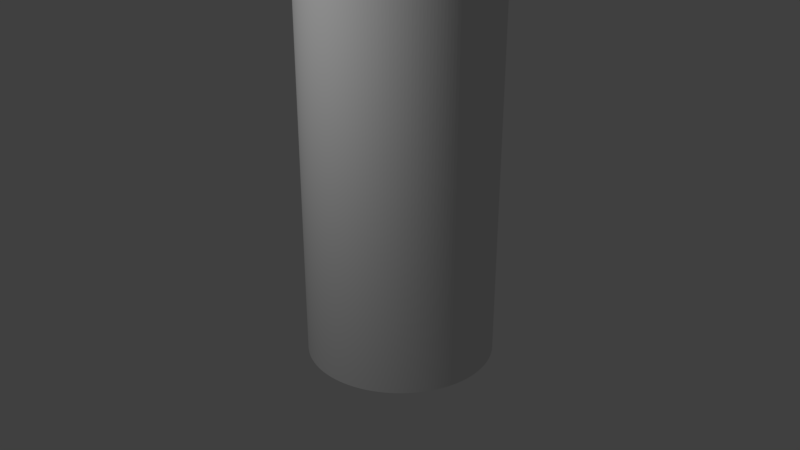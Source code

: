 # Source: Barrier.blend  (saved by Blender 2.77.0; exported with 4.5.12 LTS)
import bpy
from mathutils import Matrix  # noqa: F401  (used for matrix-valued properties, if any)

bpy.ops.wm.read_factory_settings(use_empty=True)
scene = bpy.context.scene
scene.name = 'Scene'

# ---- collections
col_collection_1 = bpy.data.collections.new('Collection 1'); scene.collection.children.link(col_collection_1)

# ---- materials (node trees are filled in below, after node groups)
mat_material_006 = bpy.data.materials.new('Material.006')
mat_material_006.alpha_threshold = 0.0
mat_material_006.use_transparent_shadow = False
mat_material_006.preview_render_type = 'FLAT'
mat_material_006.roughness = 0.5
mat_material_006.specular_intensity = 0.0

# ---- material node trees

# ---- world
world_world = bpy.data.worlds.new('World'); scene.world = world_world
world_world.color = (0.05088, 0.05088, 0.05088)
world_world.use_sun_shadow = False
world_world.sun_shadow_jitter_overblur = 0.0
world_world.cycles.sampling_method = 'MANUAL'

# ---- cameras
cam_camera_001 = bpy.data.cameras.new('Camera.001')
cam_camera_001.clip_end = 100.0
cam_camera_001.lens = 35.0
cam_camera_001.sensor_width = 32.0
cam_camera_001.sensor_height = 18.0
cam_camera_001.display_size = 2.0
cam_camera_001.dof.focus_distance = 0.0
cam_camera_001.dof.aperture_fstop = 128.0
cam_camera_001.dof.aperture_blades = 6

# ---- lights
light_point = bpy.data.lights.new('Point', 'POINT')
light_point.transmission_factor = 0.0
light_point.energy = 100.0
light_point.shadow_buffer_clip_start = 0.5
light_point.shadow_soft_size = 0.1
light_point.shadow_maximum_resolution = 0.006
light_point.use_absolute_resolution = True

# ---- meshes
me_cylinder_002 = bpy.data.meshes.new('Cylinder.002')
me_cylinder_002.from_pydata([(0.0, 1.0, -1.0), (0.0, 1.0, 1.0), (0.03141, 0.9995, 1.0), (0.03141, 0.9995, -1.0), (0.9603, 0.279, -1.0), (0.9686, 0.2487, -1.0), (0.9759, 0.2181, -1.0), (0.9823, 0.1874, -1.0), (0.9877, 0.1564, -1.0), (0.9921, 0.1253, -1.0), (0.9956, 0.09411, -1.0), (0.998, 0.06279, -1.0), (0.9995, 0.03141, -1.0), (1.0, -5.364e-07, -1.0), (0.9995, -0.03141, -1.0), (0.998, -0.06279, -1.0), (0.9956, -0.09411, -1.0), (0.9921, -0.1253, -1.0), (0.9877, -0.1564, -1.0), (0.9823, -0.1874, -1.0), (0.9759, -0.2181, -1.0), (0.9686, -0.2487, -1.0), (0.9603, -0.279, -1.0), (0.9511, -0.309, -1.0), (0.9409, -0.3387, -1.0), (0.9298, -0.3681, -1.0), (0.9178, -0.3971, -1.0), (0.9048, -0.4258, -1.0), (0.891, -0.454, -1.0), (0.8763, -0.4818, -1.0), (0.8607, -0.509, -1.0), (0.8443, -0.5358, -1.0), (0.8271, -0.5621, -1.0), (0.809, -0.5878, -1.0), (0.7902, -0.6129, -1.0), (0.7705, -0.6374, -1.0), (0.7501, -0.6613, -1.0), (0.729, -0.6845, -1.0), (0.7071, -0.7071, -1.0), (0.6845, -0.729, -1.0), (0.6613, -0.7501, -1.0), (0.6374, -0.7705, -1.0), (0.6129, -0.7902, -1.0), (0.5878, -0.809, -1.0), (0.5621, -0.8271, -1.0), (0.5358, -0.8443, -1.0), (0.509, -0.8607, -1.0), (0.4818, -0.8763, -1.0), (0.454, -0.891, -1.0), (0.4258, -0.9048, -1.0), (0.3971, -0.9178, -1.0), (0.3681, -0.9298, -1.0), (0.3387, -0.9409, -1.0), (0.309, -0.9511, -1.0), (0.279, -0.9603, -1.0), (0.2487, -0.9686, -1.0), (0.2181, -0.9759, -1.0), (0.1874, -0.9823, -1.0), (0.1564, -0.9877, -1.0), (0.1253, -0.9921, -1.0), (0.09411, -0.9956, -1.0), (0.06279, -0.998, -1.0), (0.03141, -0.9995, -1.0), (-1.073e-06, -1.0, -1.0), (-0.03141, -0.9995, -1.0), (-0.06279, -0.998, -1.0), (-0.09411, -0.9956, -1.0), (-0.1253, -0.9921, -1.0), (-0.1564, -0.9877, -1.0), (-0.1874, -0.9823, -1.0), (-0.2181, -0.9759, -1.0), (-0.2487, -0.9686, -1.0), (-0.279, -0.9603, -1.0), (-0.309, -0.9511, -1.0), (-0.3387, -0.9409, -1.0), (-0.3681, -0.9298, -1.0), (-0.3971, -0.9178, -1.0), (-0.4258, -0.9048, -1.0), (-0.454, -0.891, -1.0), (-0.4818, -0.8763, -1.0), (-0.509, -0.8607, -1.0), (-0.5358, -0.8443, -1.0), (-0.5621, -0.8271, -1.0), (-0.5878, -0.809, -1.0), (-0.6129, -0.7902, -1.0), (-0.6374, -0.7705, -1.0), (-0.6613, -0.7501, -1.0), (-0.6845, -0.729, -1.0), (-0.7071, -0.7071, -1.0), (-0.729, -0.6845, -1.0), (-0.7501, -0.6613, -1.0), (-0.7705, -0.6374, -1.0), (-0.7902, -0.6129, -1.0), (-0.809, -0.5878, -1.0), (-0.8271, -0.5621, -1.0), (-0.8443, -0.5358, -1.0), (-0.8607, -0.509, -1.0), (-0.8763, -0.4818, -1.0), (-0.891, -0.454, -1.0), (-0.9048, -0.4258, -1.0), (-0.9178, -0.3971, -1.0), (-0.9298, -0.3681, -1.0), (-0.9409, -0.3387, -1.0), (-0.9511, -0.309, -1.0), (-0.9603, -0.279, -1.0), (-0.9686, -0.2487, -1.0), (-0.9759, -0.2181, -1.0), (-0.9823, -0.1874, -1.0), (-0.9877, -0.1564, -1.0), (-0.9921, -0.1253, -1.0), (-0.9956, -0.09411, -1.0), (-0.998, -0.06279, -1.0), (-0.9995, -0.03141, -1.0), (-1.0, 1.49e-06, -1.0), (-0.8942, 1.371e-06, -1.0), (-0.8937, -0.02809, -1.0), (-0.8924, -0.05615, -1.0), (-0.8902, -0.08415, -1.0), (-0.8871, -0.1121, -1.0), (-0.8832, -0.1399, -1.0), (-0.8783, -0.1676, -1.0), (-0.8727, -0.1951, -1.0), (-0.8661, -0.2224, -1.0), (-0.8587, -0.2495, -1.0), (-0.8504, -0.2763, -1.0), (-0.8413, -0.3029, -1.0), (-0.8314, -0.3292, -1.0), (-0.8206, -0.3551, -1.0), (-0.8091, -0.3807, -1.0), (-0.7967, -0.406, -1.0), (-0.7836, -0.4308, -1.0), (-0.7697, -0.4552, -1.0), (-0.755, -0.4791, -1.0), (-0.7396, -0.5026, -1.0), (-0.7234, -0.5256, -1.0), (-0.7065, -0.5481, -1.0), (-0.689, -0.57, -1.0), (-0.6707, -0.5913, -1.0), (-0.6518, -0.6121, -1.0), (-0.6323, -0.6323, -1.0), (-0.6121, -0.6518, -1.0), (-0.5913, -0.6707, -1.0), (-0.57, -0.689, -1.0), (-0.5481, -0.7065, -1.0), (-0.5256, -0.7234, -1.0), (-0.5026, -0.7396, -1.0), (-0.4791, -0.755, -1.0), (-0.4552, -0.7697, -1.0), (-0.4308, -0.7836, -1.0), (-0.406, -0.7967, -1.0), (-0.3807, -0.8091, -1.0), (-0.3551, -0.8206, -1.0), (-0.3292, -0.8314, -1.0), (-0.3029, -0.8413, -1.0), (-0.2763, -0.8504, -1.0), (-0.2495, -0.8587, -1.0), (-0.2224, -0.8661, -1.0), (-0.1951, -0.8727, -1.0), (-0.1676, -0.8783, -1.0), (-0.1399, -0.8832, -1.0), (-0.1121, -0.8871, -1.0), (-0.08415, -0.8902, -1.0), (-0.05615, -0.8924, -1.0), (-0.02809, -0.8937, -1.0), (-8.345e-07, -0.8942, -1.0), (0.02809, -0.8937, -1.0), (0.05615, -0.8924, -1.0), (0.08415, -0.8902, -1.0), (0.1121, -0.8871, -1.0), (0.1399, -0.8832, -1.0), (0.1676, -0.8783, -1.0), (0.1951, -0.8727, -1.0), (0.2224, -0.8661, -1.0), (0.2495, -0.8587, -1.0), (0.2763, -0.8504, -1.0), (0.3029, -0.8413, -1.0), (0.3292, -0.8314, -1.0), (0.3551, -0.8206, -1.0), (0.3807, -0.8091, -1.0), (0.406, -0.7967, -1.0), (0.4308, -0.7836, -1.0), (0.4552, -0.7697, -1.0), (0.4791, -0.755, -1.0), (0.5026, -0.7396, -1.0), (0.5256, -0.7234, -1.0), (0.5481, -0.7065, -1.0), (0.57, -0.689, -1.0), (0.5913, -0.6707, -1.0), (0.6121, -0.6518, -1.0), (0.6323, -0.6323, -1.0), (0.6518, -0.6121, -1.0), (0.6707, -0.5913, -1.0), (0.689, -0.57, -1.0), (0.7065, -0.5481, -1.0), (0.7234, -0.5256, -1.0), (0.7396, -0.5026, -1.0), (0.755, -0.4791, -1.0), (0.7697, -0.4552, -1.0), (0.7836, -0.4308, -1.0), (0.7967, -0.406, -1.0), (0.8091, -0.3807, -1.0), (0.8206, -0.3551, -1.0), (0.8314, -0.3292, -1.0), (0.8413, -0.3029, -1.0), (0.8504, -0.2763, -1.0), (0.8587, -0.2495, -1.0), (0.8661, -0.2224, -1.0), (0.8727, -0.1951, -1.0), (0.8783, -0.1676, -1.0), (0.8832, -0.1399, -1.0), (0.8871, -0.1121, -1.0), (0.8902, -0.08415, -1.0), (0.8924, -0.05615, -1.0), (0.8937, -0.02809, -1.0), (0.8942, -4.768e-07, -1.0), (0.06279, 0.998, -1.0), (0.09411, 0.9956, -1.0), (0.1253, 0.9921, -1.0), (0.1564, 0.9877, -1.0), (0.1874, 0.9823, -1.0), (0.2181, 0.9759, -1.0), (0.2487, 0.9686, -1.0), (0.279, 0.9603, -1.0), (0.309, 0.9511, -1.0), (0.3387, 0.9409, -1.0), (0.3681, 0.9298, -1.0), (0.3971, 0.9178, -1.0), (0.4258, 0.9048, -1.0), (0.454, 0.891, -1.0), (0.4818, 0.8763, -1.0), (0.509, 0.8607, -1.0), (0.5358, 0.8443, -1.0), (0.5621, 0.8271, -1.0), (0.5878, 0.809, -1.0), (0.6129, 0.7902, -1.0), (0.6374, 0.7705, -1.0), (0.6613, 0.7501, -1.0), (0.6845, 0.729, -1.0), (0.7071, 0.7071, -1.0), (0.729, 0.6845, -1.0), (0.7501, 0.6613, -1.0), (0.7705, 0.6374, -1.0), (0.7902, 0.6129, -1.0), (0.809, 0.5878, -1.0), (0.8271, 0.5621, -1.0), (0.8443, 0.5358, -1.0), (0.8607, 0.509, -1.0), (0.8763, 0.4818, -1.0), (0.891, 0.454, -1.0), (0.9048, 0.4258, -1.0), (0.9178, 0.3971, -1.0), (0.9298, 0.3681, -1.0), (0.9409, 0.3387, -1.0), (0.9511, 0.309, -1.0), (0.8937, 0.02809, -1.0), (0.8924, 0.05615, -1.0), (0.8902, 0.08415, -1.0), (0.8871, 0.1121, -1.0), (0.8832, 0.1399, -1.0), (0.8783, 0.1676, -1.0), (0.8727, 0.1951, -1.0), (0.8661, 0.2224, -1.0), (0.8587, 0.2495, -1.0), (0.8504, 0.2763, -1.0), (0.8413, 0.3029, -1.0), (0.8314, 0.3292, -1.0), (0.8206, 0.3551, -1.0), (0.8091, 0.3807, -1.0), (0.7967, 0.406, -1.0), (0.7836, 0.4308, -1.0), (0.7697, 0.4552, -1.0), (0.755, 0.4791, -1.0), (0.7396, 0.5026, -1.0), (0.7234, 0.5256, -1.0), (0.7065, 0.5481, -1.0), (0.689, 0.57, -1.0), (0.6707, 0.5913, -1.0), (0.6518, 0.6121, -1.0), (0.6323, 0.6323, -1.0), (0.6121, 0.6518, -1.0), (0.5913, 0.6707, -1.0), (0.57, 0.689, -1.0), (0.5481, 0.7065, -1.0), (0.5256, 0.7234, -1.0), (0.5026, 0.7396, -1.0), (0.4791, 0.755, -1.0), (0.4552, 0.7697, -1.0), (0.4308, 0.7836, -1.0), (0.406, 0.7967, -1.0), (0.3807, 0.8091, -1.0), (0.3551, 0.8206, -1.0), (0.3292, 0.8314, -1.0), (0.3029, 0.8413, -1.0), (0.2763, 0.8504, -1.0), (0.2495, 0.8587, -1.0), (0.2224, 0.8661, -1.0), (0.1951, 0.8727, -1.0), (0.1676, 0.8783, -1.0), (0.1399, 0.8832, -1.0), (0.1121, 0.8871, -1.0), (0.08415, 0.8902, -1.0), (0.05615, 0.8924, -1.0), (0.02809, 0.8937, -1.0), (1.192e-07, 0.8942, -1.0), (-0.02809, 0.8937, -1.0), (-0.05614, 0.8924, -1.0), (-0.08415, 0.8902, -1.0), (-0.1121, 0.8871, -1.0), (-0.1399, 0.8832, -1.0), (-0.1676, 0.8783, -1.0), (-0.1951, 0.8727, -1.0), (-0.2224, 0.8661, -1.0), (-0.2495, 0.8587, -1.0), (-0.2763, 0.8504, -1.0), (-0.3029, 0.8413, -1.0), (-0.3292, 0.8314, -1.0), (-0.3551, 0.8206, -1.0), (-0.3807, 0.8091, -1.0), (-0.406, 0.7967, -1.0), (-0.4308, 0.7836, -1.0), (-0.4552, 0.7697, -1.0), (-0.4791, 0.755, -1.0), (-0.5026, 0.7396, -1.0), (-0.5256, 0.7234, -1.0), (-0.5481, 0.7065, -1.0), (-0.57, 0.689, -1.0), (-0.5913, 0.6707, -1.0), (-0.6121, 0.6518, -1.0), (-0.6323, 0.6323, -1.0), (-0.6518, 0.6121, -1.0), (-0.6707, 0.5913, -1.0), (-0.689, 0.57, -1.0), (-0.7065, 0.5481, -1.0), (-0.7234, 0.5256, -1.0), (-0.7396, 0.5026, -1.0), (-0.755, 0.4791, -1.0), (-0.7697, 0.4552, -1.0), (-0.7836, 0.4308, -1.0), (-0.7967, 0.406, -1.0), (-0.8091, 0.3807, -1.0), (-0.8206, 0.3551, -1.0), (-0.8314, 0.3292, -1.0), (-0.8413, 0.3029, -1.0), (-0.8504, 0.2763, -1.0), (-0.8587, 0.2495, -1.0), (-0.8661, 0.2224, -1.0), (-0.8727, 0.1951, -1.0), (-0.8783, 0.1676, -1.0), (-0.8832, 0.1399, -1.0), (-0.8871, 0.1121, -1.0), (-0.8902, 0.08415, -1.0), (-0.8924, 0.05615, -1.0), (-0.8937, 0.02809, -1.0), (-0.9995, 0.03141, -1.0), (-0.998, 0.06279, -1.0), (-0.9956, 0.09411, -1.0), (-0.9921, 0.1253, -1.0), (-0.9877, 0.1564, -1.0), (-0.9823, 0.1874, -1.0), (-0.9759, 0.2181, -1.0), (-0.9686, 0.2487, -1.0), (-0.9603, 0.279, -1.0), (-0.9511, 0.309, -1.0), (-0.9409, 0.3387, -1.0), (-0.9298, 0.3681, -1.0), (-0.9178, 0.3971, -1.0), (-0.9048, 0.4258, -1.0), (-0.891, 0.454, -1.0), (-0.8763, 0.4818, -1.0), (-0.8607, 0.509, -1.0), (-0.8443, 0.5358, -1.0), (-0.8271, 0.5621, -1.0), (-0.809, 0.5878, -1.0), (-0.7902, 0.6129, -1.0), (-0.7705, 0.6374, -1.0), (-0.7501, 0.6613, -1.0), (-0.729, 0.6845, -1.0), (-0.7071, 0.7071, -1.0), (-0.6845, 0.729, -1.0), (-0.6613, 0.7501, -1.0), (-0.6374, 0.7705, -1.0), (-0.6129, 0.7902, -1.0), (-0.5878, 0.809, -1.0), (-0.5621, 0.8271, -1.0), (-0.5358, 0.8443, -1.0), (-0.509, 0.8607, -1.0), (-0.4818, 0.8763, -1.0), (-0.454, 0.891, -1.0), (-0.4258, 0.9048, -1.0), (-0.3971, 0.9178, -1.0), (-0.3681, 0.9298, -1.0), (-0.3387, 0.9409, -1.0), (-0.309, 0.9511, -1.0), (-0.279, 0.9603, -1.0), (-0.2487, 0.9686, -1.0), (-0.2181, 0.9759, -1.0), (-0.1874, 0.9823, -1.0), (-0.1564, 0.9877, -1.0), (-0.1253, 0.9921, -1.0), (-0.09411, 0.9956, -1.0), (-0.06279, 0.998, -1.0), (-0.03141, 0.9995, -1.0), (-0.03141, 0.9995, 1.0), (-0.06279, 0.998, 1.0), (-0.09411, 0.9956, 1.0), (-0.1253, 0.9921, 1.0), (-0.1564, 0.9877, 1.0), (-0.1874, 0.9823, 1.0), (-0.2181, 0.9759, 1.0), (-0.2487, 0.9686, 1.0), (-0.279, 0.9603, 1.0), (-0.309, 0.9511, 1.0), (-0.3387, 0.9409, 1.0), (-0.3681, 0.9298, 1.0), (-0.3971, 0.9178, 1.0), (-0.4258, 0.9048, 1.0), (-0.454, 0.891, 1.0), (-0.4818, 0.8763, 1.0), (-0.509, 0.8607, 1.0), (-0.5358, 0.8443, 1.0), (-0.5621, 0.8271, 1.0), (-0.5878, 0.809, 1.0), (-0.6129, 0.7902, 1.0), (-0.6374, 0.7705, 1.0), (-0.6613, 0.7501, 1.0), (-0.6845, 0.729, 1.0), (-0.7071, 0.7071, 1.0), (-0.729, 0.6845, 1.0), (-0.7501, 0.6613, 1.0), (-0.7705, 0.6374, 1.0), (-0.7902, 0.6129, 1.0), (-0.809, 0.5878, 1.0), (-0.8271, 0.5621, 1.0), (-0.8443, 0.5358, 1.0), (-0.8607, 0.509, 1.0), (-0.8763, 0.4818, 1.0), (-0.891, 0.454, 1.0), (-0.9048, 0.4258, 1.0), (-0.9178, 0.3971, 1.0), (-0.9298, 0.3681, 1.0), (-0.9409, 0.3387, 1.0), (-0.9511, 0.309, 1.0), (-0.9603, 0.279, 1.0), (-0.9686, 0.2487, 1.0), (-0.9759, 0.2181, 1.0), (-0.9823, 0.1874, 1.0), (-0.9877, 0.1564, 1.0), (-0.9921, 0.1253, 1.0), (-0.9956, 0.09411, 1.0), (-0.998, 0.06279, 1.0), (-0.9995, 0.03141, 1.0), (-1.0, 1.49e-06, 1.0), (-0.8942, 1.371e-06, 1.0), (-0.8937, 0.02809, 1.0), (-0.8924, 0.05615, 1.0), (-0.8902, 0.08415, 1.0), (-0.8871, 0.1121, 1.0), (-0.8832, 0.1399, 1.0), (-0.8783, 0.1676, 1.0), (-0.8727, 0.1951, 1.0), (-0.8661, 0.2224, 1.0), (-0.8587, 0.2495, 1.0), (-0.8504, 0.2763, 1.0), (-0.8413, 0.3029, 1.0), (-0.8314, 0.3292, 1.0), (-0.8206, 0.3551, 1.0), (-0.8091, 0.3807, 1.0), (-0.7967, 0.406, 1.0), (-0.7836, 0.4308, 1.0), (-0.7697, 0.4552, 1.0), (-0.755, 0.4791, 1.0), (-0.7396, 0.5026, 1.0), (-0.7234, 0.5256, 1.0), (-0.7065, 0.5481, 1.0), (-0.689, 0.57, 1.0), (-0.6707, 0.5913, 1.0), (-0.6518, 0.6121, 1.0), (-0.6323, 0.6323, 1.0), (-0.6121, 0.6518, 1.0), (-0.5913, 0.6707, 1.0), (-0.57, 0.689, 1.0), (-0.5481, 0.7065, 1.0), (-0.5256, 0.7234, 1.0), (-0.5026, 0.7396, 1.0), (-0.4791, 0.755, 1.0), (-0.4552, 0.7697, 1.0), (-0.4308, 0.7836, 1.0), (-0.406, 0.7967, 1.0), (-0.3807, 0.8091, 1.0), (-0.3551, 0.8206, 1.0), (-0.3292, 0.8314, 1.0), (-0.3029, 0.8413, 1.0), (-0.2763, 0.8504, 1.0), (-0.2495, 0.8587, 1.0), (-0.2224, 0.8661, 1.0), (-0.1951, 0.8727, 1.0), (-0.1676, 0.8783, 1.0), (-0.1399, 0.8832, 1.0), (-0.1121, 0.8871, 1.0), (-0.08415, 0.8902, 1.0), (-0.05614, 0.8924, 1.0), (-0.02809, 0.8937, 1.0), (1.192e-07, 0.8942, 1.0), (0.02809, 0.8937, 1.0), (0.05615, 0.8924, 1.0), (0.08415, 0.8902, 1.0), (0.1121, 0.8871, 1.0), (0.1399, 0.8832, 1.0), (0.1676, 0.8783, 1.0), (0.1951, 0.8727, 1.0), (0.2224, 0.8661, 1.0), (0.2495, 0.8587, 1.0), (0.2763, 0.8504, 1.0), (0.3029, 0.8413, 1.0), (0.3292, 0.8314, 1.0), (0.3551, 0.8206, 1.0), (0.3807, 0.8091, 1.0), (0.406, 0.7967, 1.0), (0.4308, 0.7836, 1.0), (0.4552, 0.7697, 1.0), (0.4791, 0.755, 1.0), (0.5026, 0.7396, 1.0), (0.5256, 0.7234, 1.0), (0.5481, 0.7065, 1.0), (0.57, 0.689, 1.0), (0.5913, 0.6707, 1.0), (0.6121, 0.6518, 1.0), (0.6323, 0.6323, 1.0), (0.6518, 0.6121, 1.0), (0.6707, 0.5913, 1.0), (0.689, 0.57, 1.0), (0.7065, 0.5481, 1.0), (0.7234, 0.5256, 1.0), (0.7396, 0.5026, 1.0), (0.755, 0.4791, 1.0), (0.7697, 0.4552, 1.0), (0.7836, 0.4308, 1.0), (0.7967, 0.406, 1.0), (0.8091, 0.3807, 1.0), (0.8206, 0.3551, 1.0), (0.8314, 0.3292, 1.0), (0.8413, 0.3029, 1.0), (0.8504, 0.2763, 1.0), (0.8587, 0.2495, 1.0), (0.8661, 0.2224, 1.0), (0.8727, 0.1951, 1.0), (0.8783, 0.1676, 1.0), (0.8832, 0.1399, 1.0), (0.8871, 0.1121, 1.0), (0.8902, 0.08415, 1.0), (0.8924, 0.05615, 1.0), (0.8937, 0.02809, 1.0), (0.8942, -4.768e-07, 1.0), (0.891, -0.454, 1.0), (0.9048, -0.4258, 1.0), (0.9178, -0.3971, 1.0), (0.9298, -0.3681, 1.0), (0.9409, -0.3387, 1.0), (0.9511, -0.309, 1.0), (0.9603, -0.279, 1.0), (0.9686, -0.2487, 1.0), (0.9759, -0.2181, 1.0), (0.9823, -0.1874, 1.0), (0.9877, -0.1564, 1.0), (0.9921, -0.1253, 1.0), (0.9956, -0.09411, 1.0), (0.998, -0.06279, 1.0), (0.9995, -0.03141, 1.0), (1.0, -5.364e-07, 1.0), (0.9995, 0.03141, 1.0), (0.998, 0.06279, 1.0), (0.9956, 0.09411, 1.0), (0.9921, 0.1253, 1.0), (0.9877, 0.1564, 1.0), (0.9823, 0.1874, 1.0), (0.9759, 0.2181, 1.0), (0.9686, 0.2487, 1.0), (0.9603, 0.279, 1.0), (0.9511, 0.309, 1.0), (0.9409, 0.3387, 1.0), (0.9298, 0.3681, 1.0), (0.9178, 0.3971, 1.0), (0.9048, 0.4258, 1.0), (0.891, 0.454, 1.0), (0.8763, 0.4818, 1.0), (0.8607, 0.509, 1.0), (0.8443, 0.5358, 1.0), (0.8271, 0.5621, 1.0), (0.809, 0.5878, 1.0), (0.7902, 0.6129, 1.0), (0.7705, 0.6374, 1.0), (0.7501, 0.6613, 1.0), (0.729, 0.6845, 1.0), (0.7071, 0.7071, 1.0), (0.6845, 0.729, 1.0), (0.6613, 0.7501, 1.0), (0.6374, 0.7705, 1.0), (0.6129, 0.7902, 1.0), (0.5878, 0.809, 1.0), (0.5621, 0.8271, 1.0), (0.5358, 0.8443, 1.0), (0.509, 0.8607, 1.0), (0.4818, 0.8763, 1.0), (0.454, 0.891, 1.0), (0.4258, 0.9048, 1.0), (0.3971, 0.9178, 1.0), (0.3681, 0.9298, 1.0), (0.3387, 0.9409, 1.0), (0.309, 0.9511, 1.0), (0.279, 0.9603, 1.0), (0.2487, 0.9686, 1.0), (0.2181, 0.9759, 1.0), (0.1874, 0.9823, 1.0), (0.1564, 0.9877, 1.0), (0.1253, 0.9921, 1.0), (0.09411, 0.9956, 1.0), (0.06279, 0.998, 1.0), (0.8937, -0.02809, 1.0), (0.8924, -0.05615, 1.0), (0.8902, -0.08415, 1.0), (0.8871, -0.1121, 1.0), (0.8832, -0.1399, 1.0), (0.8783, -0.1676, 1.0), (0.8727, -0.1951, 1.0), (0.8661, -0.2224, 1.0), (0.8587, -0.2495, 1.0), (0.8504, -0.2763, 1.0), (0.8413, -0.3029, 1.0), (0.8314, -0.3292, 1.0), (0.8206, -0.3551, 1.0), (0.8091, -0.3807, 1.0), (0.7967, -0.406, 1.0), (0.7836, -0.4308, 1.0), (0.7697, -0.4552, 1.0), (0.755, -0.4791, 1.0), (0.7396, -0.5026, 1.0), (0.7234, -0.5256, 1.0), (0.7065, -0.5481, 1.0), (0.689, -0.57, 1.0), (0.6707, -0.5913, 1.0), (0.6518, -0.6121, 1.0), (0.6323, -0.6323, 1.0), (0.6121, -0.6518, 1.0), (0.5913, -0.6707, 1.0), (0.57, -0.689, 1.0), (0.5481, -0.7065, 1.0), (0.5256, -0.7234, 1.0), (0.5026, -0.7396, 1.0), (0.4791, -0.755, 1.0), (0.4552, -0.7697, 1.0), (0.4308, -0.7836, 1.0), (0.406, -0.7967, 1.0), (0.3807, -0.8091, 1.0), (0.3551, -0.8206, 1.0), (0.3292, -0.8314, 1.0), (0.3029, -0.8413, 1.0), (0.2763, -0.8504, 1.0), (0.2495, -0.8587, 1.0), (0.2224, -0.8661, 1.0), (0.1951, -0.8727, 1.0), (0.1676, -0.8783, 1.0), (0.1399, -0.8832, 1.0), (0.1121, -0.8871, 1.0), (0.08415, -0.8902, 1.0), (0.05615, -0.8924, 1.0), (0.02809, -0.8937, 1.0), (-8.345e-07, -0.8942, 1.0), (-0.02809, -0.8937, 1.0), (-0.05615, -0.8924, 1.0), (-0.08415, -0.8902, 1.0), (-0.1121, -0.8871, 1.0), (-0.1399, -0.8832, 1.0), (-0.1676, -0.8783, 1.0), (-0.1951, -0.8727, 1.0), (-0.2224, -0.8661, 1.0), (-0.2495, -0.8587, 1.0), (-0.2763, -0.8504, 1.0), (-0.3029, -0.8413, 1.0), (-0.3292, -0.8314, 1.0), (-0.3551, -0.8206, 1.0), (-0.3807, -0.8091, 1.0), (-0.406, -0.7967, 1.0), (-0.4308, -0.7836, 1.0), (-0.4552, -0.7697, 1.0), (-0.4791, -0.755, 1.0), (-0.5026, -0.7396, 1.0), (-0.5256, -0.7234, 1.0), (-0.5481, -0.7065, 1.0), (-0.57, -0.689, 1.0), (-0.5913, -0.6707, 1.0), (-0.6121, -0.6518, 1.0), (-0.6323, -0.6323, 1.0), (-0.6518, -0.6121, 1.0), (-0.6707, -0.5913, 1.0), (-0.689, -0.57, 1.0), (-0.7065, -0.5481, 1.0), (-0.7234, -0.5256, 1.0), (-0.7396, -0.5026, 1.0), (-0.755, -0.4791, 1.0), (-0.7697, -0.4552, 1.0), (-0.7836, -0.4308, 1.0), (-0.7967, -0.406, 1.0), (-0.8091, -0.3807, 1.0), (-0.8206, -0.3551, 1.0), (-0.8314, -0.3292, 1.0), (-0.8413, -0.3029, 1.0), (-0.8504, -0.2763, 1.0), (-0.8587, -0.2495, 1.0), (-0.8661, -0.2224, 1.0), (-0.8727, -0.1951, 1.0), (-0.8783, -0.1676, 1.0), (-0.8832, -0.1399, 1.0), (-0.8871, -0.1121, 1.0), (-0.8902, -0.08415, 1.0), (-0.8924, -0.05615, 1.0), (-0.8937, -0.02809, 1.0), (-0.9995, -0.03141, 1.0), (-0.998, -0.06279, 1.0), (-0.9956, -0.09411, 1.0), (-0.9921, -0.1253, 1.0), (-0.9877, -0.1564, 1.0), (-0.9823, -0.1874, 1.0), (-0.9759, -0.2181, 1.0), (-0.9686, -0.2487, 1.0), (-0.9603, -0.279, 1.0), (-0.9511, -0.309, 1.0), (-0.9409, -0.3387, 1.0), (-0.9298, -0.3681, 1.0), (-0.9178, -0.3971, 1.0), (-0.9048, -0.4258, 1.0), (-0.891, -0.454, 1.0), (-0.8763, -0.4818, 1.0), (-0.8607, -0.509, 1.0), (-0.8443, -0.5358, 1.0), (-0.8271, -0.5621, 1.0), (-0.809, -0.5878, 1.0), (-0.7902, -0.6129, 1.0), (-0.7705, -0.6374, 1.0), (-0.7501, -0.6613, 1.0), (-0.729, -0.6845, 1.0), (-0.7071, -0.7071, 1.0), (-0.6845, -0.729, 1.0), (-0.6613, -0.7501, 1.0), (-0.6374, -0.7705, 1.0), (-0.6129, -0.7902, 1.0), (-0.5878, -0.809, 1.0), (-0.5621, -0.8271, 1.0), (-0.5358, -0.8443, 1.0), (-0.509, -0.8607, 1.0), (-0.4818, -0.8763, 1.0), (-0.454, -0.891, 1.0), (-0.4258, -0.9048, 1.0), (-0.3971, -0.9178, 1.0), (-0.3681, -0.9298, 1.0), (-0.3387, -0.9409, 1.0), (-0.309, -0.9511, 1.0), (-0.279, -0.9603, 1.0), (-0.2487, -0.9686, 1.0), (-0.2181, -0.9759, 1.0), (-0.1874, -0.9823, 1.0), (-0.1564, -0.9877, 1.0), (-0.1253, -0.9921, 1.0), (-0.09411, -0.9956, 1.0), (-0.06279, -0.998, 1.0), (-0.03141, -0.9995, 1.0), (-1.073e-06, -1.0, 1.0), (0.03141, -0.9995, 1.0), (0.06279, -0.998, 1.0), (0.09411, -0.9956, 1.0), (0.1253, -0.9921, 1.0), (0.1564, -0.9877, 1.0), (0.1874, -0.9823, 1.0), (0.2181, -0.9759, 1.0), (0.2487, -0.9686, 1.0), (0.279, -0.9603, 1.0), (0.309, -0.9511, 1.0), (0.3387, -0.9409, 1.0), (0.3681, -0.9298, 1.0), (0.3971, -0.9178, 1.0), (0.4258, -0.9048, 1.0), (0.454, -0.891, 1.0), (0.4818, -0.8763, 1.0), (0.509, -0.8607, 1.0), (0.5358, -0.8443, 1.0), (0.5621, -0.8271, 1.0), (0.5878, -0.809, 1.0), (0.6129, -0.7902, 1.0), (0.6374, -0.7705, 1.0), (0.6613, -0.7501, 1.0), (0.6845, -0.729, 1.0), (0.7071, -0.7071, 1.0), (0.729, -0.6845, 1.0), (0.7501, -0.6613, 1.0), (0.7705, -0.6374, 1.0), (0.7902, -0.6129, 1.0), (0.809, -0.5878, 1.0), (0.8271, -0.5621, 1.0), (0.8443, -0.5358, 1.0), (0.8607, -0.509, 1.0), (0.8763, -0.4818, 1.0)], [], [(0, 1, 2, 3), (4, 5, 6, 7, 8, 9, 10, 11, 12, 13, 14, 15, 16, 17, 18, 19, 20, 21, 22, 23, 24, 25, 26, 27, 28, 29, 30, 31, 32, 33, 34, 35, 36, 37, 38, 39, 40, 41, 42, 43, 44, 45, 46, 47, 48, 49, 50, 51, 52, 53, 54, 55, 56, 57, 58, 59, 60, 61, 62, 63, 64, 65, 66, 67, 68, 69, 70, 71, 72, 73, 74, 75, 76, 77, 78, 79, 80, 81, 82, 83, 84, 85, 86, 87, 88, 89, 90, 91, 92, 93, 94, 95, 96, 97, 98, 99, 100, 101, 102, 103, 104, 105, 106, 107, 108, 109, 110, 111, 112, 113, 114, 115, 116, 117, 118, 119, 120, 121, 122, 123, 124, 125, 126, 127, 128, 129, 130, 131, 132, 133, 134, 135, 136, 137, 138, 139, 140, 141, 142, 143, 144, 145, 146, 147, 148, 149, 150, 151, 152, 153, 154, 155, 156, 157, 158, 159, 160, 161, 162, 163, 164, 165, 166, 167, 168, 169, 170, 171, 172, 173, 174, 175, 176, 177, 178, 179, 180, 181, 182, 183, 184, 185, 186, 187, 188, 189, 190, 191, 192, 193, 194, 195, 196, 197, 198, 199, 200, 201, 202, 203, 204, 205, 206, 207, 208, 209, 210, 211, 212, 213, 214), (0, 3, 215, 216, 217, 218, 219, 220, 221, 222, 223, 224, 225, 226, 227, 228, 229, 230, 231, 232, 233, 234, 235, 236, 237, 238, 239, 240, 241, 242, 243, 244, 245, 246, 247, 248, 249, 250, 251, 252, 253, 4, 214, 254, 255, 256, 257, 258, 259, 260, 261, 262, 263, 264, 265, 266, 267, 268, 269, 270, 271, 272, 273, 274, 275, 276, 277, 278, 279, 280, 281, 282, 283, 284, 285, 286, 287, 288, 289, 290, 291, 292, 293, 294, 295, 296, 297, 298, 299, 300, 301, 302, 303, 304, 305, 306, 307, 308, 309, 310, 311, 312, 313, 314, 315, 316, 317, 318, 319, 320, 321, 322, 323, 324, 325, 326, 327, 328, 329, 330, 331, 332, 333, 334, 335, 336, 337, 338, 339, 340, 341, 342, 343, 344, 345, 346, 347, 348, 349, 350, 351, 352, 114, 113, 353, 354, 355, 356, 357, 358, 359, 360, 361, 362, 363, 364, 365, 366, 367, 368, 369, 370, 371, 372, 373, 374, 375, 376, 377, 378, 379, 380, 381, 382, 383, 384, 385, 386, 387, 388, 389, 390, 391, 392, 393, 394, 395, 396, 397, 398, 399, 400, 401), (401, 402, 1, 0), (1, 402, 403, 404, 405, 406, 407, 408, 409, 410, 411, 412, 413, 414, 415, 416, 417, 418, 419, 420, 421, 422, 423, 424, 425, 426, 427, 428, 429, 430, 431, 432, 433, 434, 435, 436, 437, 438, 439, 440, 441, 442, 443, 444, 445, 446, 447, 448, 449, 450, 451, 452, 453, 454, 455, 456, 457, 458, 459, 460, 461, 462, 463, 464, 465, 466, 467, 468, 469, 470, 471, 472, 473, 474, 475, 476, 477, 478, 479, 480, 481, 482, 483, 484, 485, 486, 487, 488, 489, 490, 491, 492, 493, 494, 495, 496, 497, 498, 499, 500, 501, 502, 503, 504, 505, 506, 507, 508, 509, 510, 511, 512, 513, 514, 515, 516, 517, 518, 519, 520, 521, 522, 523, 524, 525, 526, 527, 528, 529, 530, 531, 532, 533, 534, 535, 536, 537, 538, 539, 540, 541, 542, 543, 544, 545, 546, 547, 548, 549, 550, 551, 552, 553, 554, 555, 556, 557, 558, 559, 560, 561, 562, 563, 564, 565, 566, 567, 568, 569, 570, 571, 572, 573, 574, 575, 576, 577, 578, 579, 580, 581, 582, 583, 584, 585, 586, 587, 588, 589, 590, 591, 592, 593, 594, 595, 596, 597, 598, 599, 600, 601, 602, 603, 604, 605, 606, 607, 608, 609, 610, 611, 612, 613, 614, 615, 616, 2), (553, 552, 617, 618, 619, 620, 621, 622, 623, 624, 625, 626, 627, 628, 629, 630, 631, 632, 633, 634, 635, 636, 637, 638, 639, 640, 641, 642, 643, 644, 645, 646, 647, 648, 649, 650, 651, 652, 653, 654, 655, 656, 657, 658, 659, 660, 661, 662, 663, 664, 665, 666, 667, 668, 669, 670, 671, 672, 673, 674, 675, 676, 677, 678, 679, 680, 681, 682, 683, 684, 685, 686, 687, 688, 689, 690, 691, 692, 693, 694, 695, 696, 697, 698, 699, 700, 701, 702, 703, 704, 705, 706, 707, 708, 709, 710, 711, 712, 713, 714, 715, 452, 451, 716, 717, 718, 719, 720, 721, 722, 723, 724, 725, 726, 727, 728, 729, 730, 731, 732, 733, 734, 735, 736, 737, 738, 739, 740, 741, 742, 743, 744, 745, 746, 747, 748, 749, 750, 751, 752, 753, 754, 755, 756, 757, 758, 759, 760, 761, 762, 763, 764, 765, 766, 767, 768, 769, 770, 771, 772, 773, 774, 775, 776, 777, 778, 779, 780, 781, 782, 783, 784, 785, 786, 787, 788, 789, 790, 791, 792, 793, 794, 795, 796, 797, 798, 799), (3, 2, 616, 215), (215, 616, 615, 216), (216, 615, 614, 217), (217, 614, 613, 218), (218, 613, 612, 219), (219, 612, 611, 220), (220, 611, 610, 221), (221, 610, 609, 222), (222, 609, 608, 223), (223, 608, 607, 224), (224, 607, 606, 225), (225, 606, 605, 226), (226, 605, 604, 227), (227, 604, 603, 228), (228, 603, 602, 229), (229, 602, 601, 230), (230, 601, 600, 231), (231, 600, 599, 232), (232, 599, 598, 233), (233, 598, 597, 234), (234, 597, 596, 235), (235, 596, 595, 236), (236, 595, 594, 237), (237, 594, 593, 238), (238, 593, 592, 239), (239, 592, 591, 240), (240, 591, 590, 241), (241, 590, 589, 242), (242, 589, 588, 243), (243, 588, 587, 244), (244, 587, 586, 245), (245, 586, 585, 246), (246, 585, 584, 247), (247, 584, 583, 248), (248, 583, 582, 249), (249, 582, 581, 250), (250, 581, 580, 251), (251, 580, 579, 252), (252, 579, 578, 253), (253, 578, 577, 4), (4, 577, 576, 5), (5, 576, 575, 6), (6, 575, 574, 7), (7, 574, 573, 8), (8, 573, 572, 9), (9, 572, 571, 10), (10, 571, 570, 11), (11, 570, 569, 12), (12, 569, 568, 13), (13, 568, 567, 14), (14, 567, 566, 15), (15, 566, 565, 16), (16, 565, 564, 17), (17, 564, 563, 18), (18, 563, 562, 19), (19, 562, 561, 20), (20, 561, 560, 21), (21, 560, 559, 22), (22, 559, 558, 23), (23, 558, 557, 24), (24, 557, 556, 25), (25, 556, 555, 26), (26, 555, 554, 27), (27, 554, 553, 28), (28, 553, 799, 29), (29, 799, 798, 30), (30, 798, 797, 31), (31, 797, 796, 32), (32, 796, 795, 33), (33, 795, 794, 34), (34, 794, 793, 35), (35, 793, 792, 36), (36, 792, 791, 37), (37, 791, 790, 38), (38, 790, 789, 39), (39, 789, 788, 40), (40, 788, 787, 41), (41, 787, 786, 42), (42, 786, 785, 43), (43, 785, 784, 44), (44, 784, 783, 45), (45, 783, 782, 46), (46, 782, 781, 47), (47, 781, 780, 48), (48, 780, 779, 49), (49, 779, 778, 50), (50, 778, 777, 51), (51, 777, 776, 52), (52, 776, 775, 53), (53, 775, 774, 54), (54, 774, 773, 55), (55, 773, 772, 56), (56, 772, 771, 57), (57, 771, 770, 58), (58, 770, 769, 59), (59, 769, 768, 60), (60, 768, 767, 61), (61, 767, 766, 62), (62, 766, 765, 63), (63, 765, 764, 64), (64, 764, 763, 65), (65, 763, 762, 66), (66, 762, 761, 67), (67, 761, 760, 68), (68, 760, 759, 69), (69, 759, 758, 70), (70, 758, 757, 71), (71, 757, 756, 72), (72, 756, 755, 73), (73, 755, 754, 74), (74, 754, 753, 75), (75, 753, 752, 76), (76, 752, 751, 77), (77, 751, 750, 78), (78, 750, 749, 79), (79, 749, 748, 80), (80, 748, 747, 81), (81, 747, 746, 82), (82, 746, 745, 83), (83, 745, 744, 84), (84, 744, 743, 85), (85, 743, 742, 86), (86, 742, 741, 87), (87, 741, 740, 88), (88, 740, 739, 89), (89, 739, 738, 90), (90, 738, 737, 91), (91, 737, 736, 92), (92, 736, 735, 93), (93, 735, 734, 94), (94, 734, 733, 95), (95, 733, 732, 96), (96, 732, 731, 97), (97, 731, 730, 98), (98, 730, 729, 99), (99, 729, 728, 100), (100, 728, 727, 101), (101, 727, 726, 102), (102, 726, 725, 103), (103, 725, 724, 104), (104, 724, 723, 105), (105, 723, 722, 106), (106, 722, 721, 107), (107, 721, 720, 108), (108, 720, 719, 109), (109, 719, 718, 110), (110, 718, 717, 111), (111, 717, 716, 112), (112, 716, 451, 113), (113, 451, 450, 353), (353, 450, 449, 354), (354, 449, 448, 355), (355, 448, 447, 356), (356, 447, 446, 357), (357, 446, 445, 358), (358, 445, 444, 359), (359, 444, 443, 360), (360, 443, 442, 361), (361, 442, 441, 362), (362, 441, 440, 363), (363, 440, 439, 364), (364, 439, 438, 365), (365, 438, 437, 366), (366, 437, 436, 367), (367, 436, 435, 368), (368, 435, 434, 369), (369, 434, 433, 370), (370, 433, 432, 371), (371, 432, 431, 372), (372, 431, 430, 373), (373, 430, 429, 374), (374, 429, 428, 375), (375, 428, 427, 376), (376, 427, 426, 377), (377, 426, 425, 378), (378, 425, 424, 379), (379, 424, 423, 380), (380, 423, 422, 381), (381, 422, 421, 382), (382, 421, 420, 383), (383, 420, 419, 384), (384, 419, 418, 385), (385, 418, 417, 386), (386, 417, 416, 387), (387, 416, 415, 388), (388, 415, 414, 389), (389, 414, 413, 390), (390, 413, 412, 391), (391, 412, 411, 392), (392, 411, 410, 393), (393, 410, 409, 394), (394, 409, 408, 395), (395, 408, 407, 396), (396, 407, 406, 397), (397, 406, 405, 398), (398, 405, 404, 399), (399, 404, 403, 400), (400, 403, 402, 401), (303, 302, 503, 502), (304, 303, 502, 501), (302, 301, 504, 503), (305, 304, 501, 500), (301, 300, 505, 504), (306, 305, 500, 499), (300, 299, 506, 505), (307, 306, 499, 498), (299, 298, 507, 506), (308, 307, 498, 497), (298, 297, 508, 507), (309, 308, 497, 496), (297, 296, 509, 508), (310, 309, 496, 495), (296, 295, 510, 509), (311, 310, 495, 494), (295, 294, 511, 510), (312, 311, 494, 493), (294, 293, 512, 511), (313, 312, 493, 492), (293, 292, 513, 512), (314, 313, 492, 491), (292, 291, 514, 513), (315, 314, 491, 490), (291, 290, 515, 514), (316, 315, 490, 489), (290, 289, 516, 515), (317, 316, 489, 488), (289, 288, 517, 516), (318, 317, 488, 487), (288, 287, 518, 517), (319, 318, 487, 486), (287, 286, 519, 518), (320, 319, 486, 485), (286, 285, 520, 519), (321, 320, 485, 484), (285, 284, 521, 520), (322, 321, 484, 483), (284, 283, 522, 521), (323, 322, 483, 482), (283, 282, 523, 522), (324, 323, 482, 481), (282, 281, 524, 523), (325, 324, 481, 480), (281, 280, 525, 524), (326, 325, 480, 479), (280, 279, 526, 525), (327, 326, 479, 478), (279, 278, 527, 526), (328, 327, 478, 477), (278, 277, 528, 527), (329, 328, 477, 476), (277, 276, 529, 528), (330, 329, 476, 475), (276, 275, 530, 529), (331, 330, 475, 474), (275, 274, 531, 530), (332, 331, 474, 473), (274, 273, 532, 531), (333, 332, 473, 472), (273, 272, 533, 532), (334, 333, 472, 471), (272, 271, 534, 533), (335, 334, 471, 470), (271, 270, 535, 534), (336, 335, 470, 469), (270, 269, 536, 535), (337, 336, 469, 468), (269, 268, 537, 536), (338, 337, 468, 467), (268, 267, 538, 537), (339, 338, 467, 466), (267, 266, 539, 538), (340, 339, 466, 465), (266, 265, 540, 539), (341, 340, 465, 464), (265, 264, 541, 540), (342, 341, 464, 463), (264, 263, 542, 541), (343, 342, 463, 462), (263, 262, 543, 542), (344, 343, 462, 461), (262, 261, 544, 543), (345, 344, 461, 460), (261, 260, 545, 544), (346, 345, 460, 459), (260, 259, 546, 545), (347, 346, 459, 458), (259, 258, 547, 546), (348, 347, 458, 457), (258, 257, 548, 547), (349, 348, 457, 456), (257, 256, 549, 548), (350, 349, 456, 455), (256, 255, 550, 549), (351, 350, 455, 454), (255, 254, 551, 550), (352, 351, 454, 453), (254, 214, 552, 551), (114, 352, 453, 452), (214, 213, 617, 552), (115, 114, 452, 715), (213, 212, 618, 617), (116, 115, 715, 714), (212, 211, 619, 618), (117, 116, 714, 713), (211, 210, 620, 619), (118, 117, 713, 712), (210, 209, 621, 620), (119, 118, 712, 711), (209, 208, 622, 621), (120, 119, 711, 710), (208, 207, 623, 622), (121, 120, 710, 709), (207, 206, 624, 623), (122, 121, 709, 708), (206, 205, 625, 624), (123, 122, 708, 707), (205, 204, 626, 625), (124, 123, 707, 706), (204, 203, 627, 626), (125, 124, 706, 705), (203, 202, 628, 627), (126, 125, 705, 704), (202, 201, 629, 628), (127, 126, 704, 703), (201, 200, 630, 629), (128, 127, 703, 702), (200, 199, 631, 630), (129, 128, 702, 701), (199, 198, 632, 631), (130, 129, 701, 700), (198, 197, 633, 632), (131, 130, 700, 699), (197, 196, 634, 633), (132, 131, 699, 698), (196, 195, 635, 634), (133, 132, 698, 697), (195, 194, 636, 635), (134, 133, 697, 696), (194, 193, 637, 636), (135, 134, 696, 695), (193, 192, 638, 637), (136, 135, 695, 694), (192, 191, 639, 638), (137, 136, 694, 693), (191, 190, 640, 639), (138, 137, 693, 692), (190, 189, 641, 640), (139, 138, 692, 691), (189, 188, 642, 641), (140, 139, 691, 690), (188, 187, 643, 642), (141, 140, 690, 689), (187, 186, 644, 643), (142, 141, 689, 688), (186, 185, 645, 644), (143, 142, 688, 687), (185, 184, 646, 645), (144, 143, 687, 686), (184, 183, 647, 646), (145, 144, 686, 685), (183, 182, 648, 647), (146, 145, 685, 684), (182, 181, 649, 648), (147, 146, 684, 683), (181, 180, 650, 649), (148, 147, 683, 682), (180, 179, 651, 650), (149, 148, 682, 681), (179, 178, 652, 651), (150, 149, 681, 680), (178, 177, 653, 652), (151, 150, 680, 679), (177, 176, 654, 653), (152, 151, 679, 678), (176, 175, 655, 654), (153, 152, 678, 677), (175, 174, 656, 655), (154, 153, 677, 676), (174, 173, 657, 656), (155, 154, 676, 675), (173, 172, 658, 657), (156, 155, 675, 674), (172, 171, 659, 658), (157, 156, 674, 673), (171, 170, 660, 659), (158, 157, 673, 672), (170, 169, 661, 660), (159, 158, 672, 671), (169, 168, 662, 661), (160, 159, 671, 670), (168, 167, 663, 662), (161, 160, 670, 669), (167, 166, 664, 663), (162, 161, 669, 668), (166, 165, 665, 664), (163, 162, 668, 667), (165, 164, 666, 665), (164, 163, 667, 666)])
_uv = me_cylinder_002.uv_layers.new(name='UVMap')
_uv.uv.foreach_set('vector', [0.2557, 0.5835, 0.2558, 0.9016, 0.2508, 0.9016, 0.2507, 0.5835, -1.132, -0.08946, -1.134, -0.08471, -1.135, -0.08001, -1.137, -0.07536, -1.139, -0.07078, -1.141, -0.06625, -1.144, -0.0618, -1.146, -0.05742, -1.149, -0.05312, -1.151, -0.0489, -1.154, -0.04477, -1.157, -0.04072, -1.16, -0.03677, -1.163, -0.03292, -1.167, -0.02918, -1.17, -0.02553, -1.174, -0.022, -1.177, -0.01858, -1.181, -0.01527, -1.185, -0.01209, -1.189, -0.009026, -1.193, -0.006089, -1.197, -0.00328, -1.201, -0.0006026, -1.205, 0.001941, -1.21, 0.004348, -1.214, 0.006616, -1.219, 0.008744, -1.223, 0.01073, -1.228, 0.01257, -1.233, 0.01426, -1.237, 0.0158, -1.242, 0.0172, -1.247, 0.01844, -1.252, 0.01953, -1.257, 0.02047, -1.262, 0.02125, -1.267, 0.02187, -1.272, 0.02234, -1.277, 0.02266, -1.282, 0.02281, -1.287, 0.02281, -1.292, 0.02266, -1.297, 0.02234, -1.302, 0.02187, -1.307, 0.02124, -1.312, 0.02046, -1.317, 0.01953, -1.321, 0.01844, -1.326, 0.01719, -1.331, 0.0158, -1.336, 0.01426, -1.34, 0.01256, -1.345, 0.01072, -1.35, 0.008738, -1.354, 0.00661, -1.359, 0.004341, -1.363, 0.001933, -1.367, -0.0006114, -1.372, -0.003289, -1.376, -0.006099, -1.38, -0.009036, -1.384, -0.0121, -1.388, -0.01529, -1.391, -0.01859, -1.395, -0.02201, -1.399, -0.02555, -1.402, -0.02919, -1.405, -0.03294, -1.408, -0.03679, -1.411, -0.04074, -1.414, -0.04478, -1.417, -0.04891, -1.42, -0.05313, -1.422, -0.05743, -1.425, -0.06181, -1.427, -0.06627, -1.429, -0.07079, -1.431, -0.07538, -1.433, -0.08002, -1.435, -0.08472, -1.436, -0.08948, -1.438, -0.09428, -1.439, -0.09912, -1.44, -0.104, -1.441, -0.1089, -1.442, -0.1138, -1.442, -0.1188, -1.443, -0.1238, -1.443, -0.1288, -1.443, -0.1338, -1.443, -0.1388, -1.443, -0.1437, -1.443, -0.1487, -1.442, -0.1537, -1.442, -0.1587, -1.441, -0.1636, -1.44, -0.1685, -1.439, -0.1734, -1.438, -0.1782, -1.436, -0.183, -1.435, -0.1878, -1.433, -0.1925, -1.431, -0.1971, -1.429, -0.2017, -1.427, -0.2062, -1.425, -0.2107, -1.422, -0.2151, -1.42, -0.2194, -1.417, -0.2236, -1.403, -0.2143, -1.406, -0.2106, -1.408, -0.2067, -1.41, -0.2028, -1.412, -0.1988, -1.414, -0.1948, -1.416, -0.1907, -1.417, -0.1865, -1.419, -0.1823, -1.42, -0.1781, -1.421, -0.1738, -1.423, -0.1695, -1.424, -0.1651, -1.424, -0.1607, -1.425, -0.1563, -1.426, -0.1519, -1.426, -0.1474, -1.426, -0.143, -1.426, -0.1385, -1.426, -0.134, -1.426, -0.1296, -1.426, -0.1251, -1.426, -0.1206, -1.425, -0.1162, -1.424, -0.1118, -1.424, -0.1074, -1.423, -0.103, -1.421, -0.09872, -1.42, -0.09443, -1.419, -0.09018, -1.417, -0.08597, -1.416, -0.08182, -1.414, -0.07772, -1.412, -0.07367, -1.41, -0.06969, -1.408, -0.06577, -1.406, -0.06193, -1.403, -0.05816, -1.401, -0.05446, -1.398, -0.05084, -1.395, -0.04731, -1.392, -0.04387, -1.389, -0.04052, -1.386, -0.03726, -1.383, -0.0341, -1.38, -0.03104, -1.377, -0.02809, -1.373, -0.02524, -1.37, -0.0225, -1.366, -0.01987, -1.362, -0.01736, -1.359, -0.01496, -1.355, -0.01269, -1.351, -0.01054, -1.347, -0.008508, -1.343, -0.006606, -1.339, -0.00483, -1.335, -0.003185, -1.33, -0.001671, -1.326, -0.0002891, -1.322, 0.0009588, -1.317, 0.002071, -1.313, 0.003046, -1.309, 0.003883, -1.304, 0.004582, -1.3, 0.005142, -1.295, 0.005563, -1.291, 0.005843, -1.287, 0.005983, -1.282, 0.005983, -1.278, 0.005843, -1.273, 0.005563, -1.269, 0.005142, -1.264, 0.004583, -1.26, 0.003884, -1.255, 0.003047, -1.251, 0.002073, -1.247, 0.0009616, -1.242, -0.0002848, -1.238, -0.001665, -1.234, -0.003179, -1.23, -0.004823, -1.226, -0.006597, -1.222, -0.0085, -1.218, -0.01053, -1.214, -0.01268, -1.21, -0.01496, -1.206, -0.01735, -1.202, -0.01986, -1.199, -0.02249, -1.195, -0.02523, -1.192, -0.02807, -1.189, -0.03103, -1.185, -0.03409, -1.182, -0.03725, -1.179, -0.04051, -1.176, -0.04386, -1.173, -0.0473, -1.171, -0.05083, -1.168, -0.05445, -1.165, -0.05814, -1.197, -0.2692, -1.193, -0.2664, -1.189, -0.2635, -1.185, -0.2604, -1.181, -0.2572, -1.177, -0.2539, -1.174, -0.2505, -1.17, -0.247, -1.167, -0.2433, -1.163, -0.2396, -1.16, -0.2357, -1.157, -0.2318, -1.154, -0.2277, -1.151, -0.2236, -1.149, -0.2194, -1.146, -0.2151, -1.144, -0.2107, -1.141, -0.2062, -1.139, -0.2017, -1.137, -0.1971, -1.135, -0.1925, -1.134, -0.1878, -1.132, -0.183, -1.131, -0.1782, -1.13, -0.1734, -1.128, -0.1685, -1.128, -0.1636, -1.127, -0.1587, -1.126, -0.1537, -1.126, -0.1487, -1.125, -0.1437, -1.125, -0.1387, -1.125, -0.1337, -1.125, -0.1287, -1.126, -0.1238, -1.126, -0.1188, -1.127, -0.1138, -1.128, -0.1089, -1.128, -0.104, -1.13, -0.0991, -1.131, -0.09426, -1.132, -0.08946, -1.165, -0.05814, -1.163, -0.06192, -1.161, -0.06576, -1.159, -0.06968, -1.157, -0.07366, -1.155, -0.0777, -1.153, -0.0818, -1.151, -0.08596, -1.15, -0.09016, -1.148, -0.09441, -1.147, -0.09871, -1.146, -0.103, -1.145, -0.1074, -1.144, -0.1118, -1.143, -0.1162, -1.143, -0.1206, -1.142, -0.1251, -1.142, -0.1295, -1.142, -0.134, -1.142, -0.1385, -1.142, -0.1429, -1.142, -0.1474, -1.143, -0.1519, -1.143, -0.1563, -1.144, -0.1607, -1.145, -0.1651, -1.146, -0.1695, -1.147, -0.1738, -1.148, -0.1781, -1.15, -0.1823, -1.151, -0.1865, -1.153, -0.1907, -1.155, -0.1948, -1.157, -0.1988, -1.159, -0.2028, -1.161, -0.2067, -1.163, -0.2106, -1.165, -0.2143, -1.168, -0.218, -1.171, -0.2217, -1.173, -0.2252, -1.176, -0.2286, -1.179, -0.232, -1.182, -0.2352, -1.185, -0.2384, -1.189, -0.2415, -1.192, -0.2444, -1.195, -0.2473, -1.199, -0.25, -1.202, -0.2526, -1.206, -0.2551, -1.21, -0.2575, -1.214, -0.2598, -1.218, -0.262, -1.222, -0.264, -1.226, -0.2659, -1.23, -0.2677, -1.234, -0.2693, -1.238, -0.2708, -1.242, -0.2722, -1.247, -0.2735, -1.251, -0.2746, -1.255, -0.2755, -1.26, -0.2764, -1.264, -0.2771, -1.269, -0.2776, -1.273, -0.2781, -1.278, -0.2783, -1.282, -0.2785, -1.286, -0.2785, -1.291, -0.2783, -1.295, -0.2781, -1.3, -0.2776, -1.304, -0.2771, -1.309, -0.2764, -1.313, -0.2755, -1.317, -0.2746, -1.322, -0.2735, -1.326, -0.2722, -1.33, -0.2708, -1.335, -0.2693, -1.339, -0.2677, -1.343, -0.2659, -1.347, -0.264, -1.351, -0.262, -1.355, -0.2598, -1.359, -0.2575, -1.362, -0.2551, -1.366, -0.2526, -1.37, -0.25, -1.373, -0.2473, -1.377, -0.2444, -1.38, -0.2415, -1.383, -0.2384, -1.386, -0.2352, -1.389, -0.232, -1.392, -0.2286, -1.395, -0.2252, -1.398, -0.2217, -1.401, -0.218, -1.403, -0.2143, -1.417, -0.2236, -1.414, -0.2277, -1.411, -0.2318, -1.408, -0.2357, -1.405, -0.2396, -1.402, -0.2433, -1.399, -0.247, -1.395, -0.2505, -1.391, -0.2539, -1.388, -0.2572, -1.384, -0.2604, -1.38, -0.2635, -1.376, -0.2664, -1.372, -0.2692, -1.367, -0.2719, -1.363, -0.2744, -1.359, -0.2768, -1.354, -0.2791, -1.35, -0.2812, -1.345, -0.2832, -1.34, -0.2851, -1.336, -0.2868, -1.331, -0.2883, -1.326, -0.2897, -1.321, -0.2909, -1.317, -0.292, -1.312, -0.293, -1.307, -0.2937, -1.302, -0.2944, -1.297, -0.2948, -1.292, -0.2952, -1.287, -0.2953, -1.282, -0.2953, -1.277, -0.2952, -1.272, -0.2948, -1.267, -0.2944, -1.262, -0.2937, -1.257, -0.293, -1.252, -0.292, -1.247, -0.2909, -1.242, -0.2897, -1.237, -0.2883, -1.233, -0.2868, -1.228, -0.2851, -1.223, -0.2832, -1.219, -0.2812, -1.214, -0.2791, -1.21, -0.2768, -1.205, -0.2744, -1.201, -0.2719, 0.2607, 0.5835, 0.2608, 0.9016, 0.2558, 0.9016, 0.2557, 0.5835, -0.9483, 0.0218, -0.9532, 0.02227, -0.9582, 0.02259, -0.9632, 0.02275, -0.9682, 0.02275, -0.9732, 0.02259, -0.9782, 0.02228, -0.9832, 0.02181, -0.9881, 0.02118, -0.9931, 0.0204, -0.998, 0.01947, -1.003, 0.01838, -1.008, 0.01713, -1.013, 0.01574, -1.017, 0.0142, -1.022, 0.0125, -1.027, 0.01066, -1.031, 0.00868, -1.036, 0.006552, -1.04, 0.004284, -1.045, 0.001876, -1.049, -0.0006675, -1.053, -0.003345, -1.057, -0.006155, -1.061, -0.009092, -1.065, -0.01216, -1.069, -0.01534, -1.073, -0.01865, -1.076, -0.02207, -1.08, -0.0256, -1.083, -0.02925, -1.087, -0.033, -1.09, -0.03685, -1.093, -0.0408, -1.096, -0.04484, -1.099, -0.04898, -1.101, -0.0532, -1.104, -0.0575, -1.106, -0.06188, -1.109, -0.06633, -1.111, -0.07086, -1.113, -0.07544, -1.115, -0.08009, -1.116, -0.08479, -1.118, -0.08955, -1.119, -0.09435, -1.12, -0.09919, -1.122, -0.1041, -1.123, -0.109, -1.123, -0.1139, -1.124, -0.1189, -1.107, -0.1207, -1.107, -0.1163, -1.106, -0.1119, -1.105, -0.1075, -1.104, -0.1031, -1.103, -0.09879, -1.102, -0.0945, -1.1, -0.09025, -1.099, -0.08605, -1.097, -0.08189, -1.095, -0.07779, -1.094, -0.07374, -1.091, -0.06976, -1.089, -0.06585, -1.087, -0.062, -1.085, -0.05822, -1.082, -0.05453, -1.08, -0.05091, -1.077, -0.04738, -1.074, -0.04394, -1.071, -0.04058, -1.068, -0.03733, -1.065, -0.03416, -1.061, -0.03111, -1.058, -0.02815, -1.055, -0.0253, -1.051, -0.02256, -1.048, -0.01993, -1.044, -0.01742, -1.04, -0.01503, -1.036, -0.01275, -1.032, -0.0106, -1.028, -0.00857, -1.024, -0.006667, -1.02, -0.004893, -1.016, -0.003248, -1.012, -0.001735, -1.008, -0.0003543, -1.003, 0.000892, -0.9989, 0.002003, -0.9946, 0.002977, -0.9902, 0.003814, -0.9858, 0.004513, -0.9813, 0.005072, -0.9769, 0.005492, -0.9724, 0.005772, -0.968, 0.005912, -0.9635, 0.005911, -0.959, 0.00577, -0.9546, 0.005489, -0.9501, 0.005067, -0.9457, 0.004506, -0.9413, 0.003806, -0.9369, 0.002968, -0.9325, 0.001992, -0.9282, 0.0008801, -0.9239, -0.0003677, -0.9196, -0.00175, -0.9154, -0.003264, -0.9113, -0.004911, -0.9072, -0.006686, -0.9031, -0.00859, -0.8992, -0.01062, -0.8952, -0.01277, -0.8914, -0.01505, -0.8876, -0.01745, -0.8839, -0.01996, -0.8803, -0.02259, -0.8768, -0.02533, -0.8733, -0.02818, -0.87, -0.03113, -0.8667, -0.03419, -0.8636, -0.03735, -0.8605, -0.04061, -0.8575, -0.04397, -0.8547, -0.04741, -0.852, -0.05094, -0.8493, -0.05456, -0.8468, -0.05826, -0.8444, -0.06203, -0.8421, -0.06588, -0.84, -0.0698, -0.838, -0.07378, -0.8361, -0.07783, -0.8343, -0.08193, -0.8326, -0.08608, -0.8311, -0.09029, -0.8298, -0.09454, -0.8285, -0.09883, -0.8274, -0.1032, -0.8264, -0.1075, -0.8256, -0.1119, -0.8249, -0.1163, -0.8243, -0.1208, -0.8239, -0.1252, -0.8236, -0.1297, -0.8235, -0.1341, -0.8235, -0.1386, -0.8236, -0.1431, -0.8239, -0.1475, -0.8243, -0.152, -0.8325, -0.2235, -0.8299, -0.2193, -0.8273, -0.215, -0.8249, -0.2106, -0.8227, -0.2062, -0.8206, -0.2017, -0.8186, -0.1971, -0.8168, -0.1925, -0.8151, -0.1878, -0.8136, -0.183, -0.8122, -0.1783, -0.811, -0.1734, -0.8099, -0.1686, -0.809, -0.1637, -0.8082, -0.1588, -0.8076, -0.1538, -0.8071, -0.1488, -0.8068, -0.1439, -0.8067, -0.1389, -0.8067, -0.1339, -0.8068, -0.1289, -0.8071, -0.1239, -0.8076, -0.1189, -0.8082, -0.114, -0.809, -0.109, -0.8099, -0.1041, -0.811, -0.09924, -0.8123, -0.09439, -0.8137, -0.08959, -0.8152, -0.08484, -0.8169, -0.08014, -0.8187, -0.07549, -0.8207, -0.0709, -0.8228, -0.06638, -0.8251, -0.06192, -0.8275, -0.05754, -0.8301, -0.05324, -0.8327, -0.04902, -0.8356, -0.04488, -0.8385, -0.04084, -0.8416, -0.03689, -0.8447, -0.03303, -0.848, -0.02928, -0.8515, -0.02564, -0.855, -0.0221, -0.8586, -0.01868, -0.8624, -0.01538, -0.8662, -0.01219, -0.8702, -0.009124, -0.8742, -0.006185, -0.8784, -0.003374, -0.8826, -0.0006952, -0.8869, 0.00185, -0.8913, 0.004259, -0.8957, 0.006529, -0.9002, 0.008658, -0.9048, 0.01064, -0.9095, 0.01249, -0.9142, 0.01418, -0.9189, 0.01572, -0.9237, 0.01712, -0.9286, 0.01836, -0.9335, 0.01946, -0.9384, 0.02039, -0.9433, 0.02118, -0.8325, -0.2235, -0.8243, -0.152, -0.8248, -0.1556, -0.8254, -0.16, -0.8263, -0.1644, -0.8272, -0.1688, -0.8283, -0.1732, -0.8296, -0.1776, -0.831, -0.1818, -0.8325, -0.1861, -0.8341, -0.1903, -0.8359, -0.1944, -0.8378, -0.1985, -0.8398, -0.2025, -0.842, -0.2065, -0.8443, -0.2104, -0.8467, -0.2142, -0.8492, -0.2179, -0.8518, -0.2215, -0.8546, -0.2251, -0.8574, -0.2285, -0.8604, -0.2319, -0.8634, -0.2351, -0.8666, -0.2383, -0.8699, -0.2414, -0.8732, -0.2443, -0.8767, -0.2472, -0.8802, -0.2499, -0.8838, -0.2525, -0.8875, -0.2551, -0.8913, -0.2575, -0.8951, -0.2597, -0.899, -0.2619, -0.903, -0.2639, -0.9071, -0.2658, -0.9112, -0.2676, -0.9153, -0.2693, -0.9195, -0.2708, -0.9238, -0.2722, -0.9281, -0.2734, -0.9324, -0.2745, -0.9367, -0.2755, -0.9411, -0.2763, -0.9455, -0.2771, -0.95, -0.2776, -0.9544, -0.278, -0.9589, -0.2783, -0.9634, -0.2785, -0.9678, -0.2785, -0.9723, -0.2783, -0.9768, -0.2781, -0.9812, -0.2776, -0.9856, -0.2771, -0.9901, -0.2764, -0.9945, -0.2756, -0.9988, -0.2746, -1.003, -0.2735, -1.007, -0.2722, -1.012, -0.2709, -1.016, -0.2694, -1.02, -0.2677, -1.024, -0.2659, -1.028, -0.264, -1.032, -0.262, -1.036, -0.2599, -1.04, -0.2576, -1.044, -0.2552, -1.047, -0.2527, -1.051, -0.2501, -1.055, -0.2473, -1.058, -0.2445, -1.061, -0.2415, -1.065, -0.2385, -1.068, -0.2353, -1.071, -0.2321, -1.074, -0.2287, -1.077, -0.2253, -1.079, -0.2218, -1.082, -0.2181, -1.085, -0.2144, -1.087, -0.2107, -1.089, -0.2068, -1.091, -0.2029, -1.093, -0.1989, -1.095, -0.1949, -1.097, -0.1908, -1.099, -0.1866, -1.1, -0.1824, -1.102, -0.1782, -1.103, -0.1739, -1.104, -0.1696, -1.105, -0.1652, -1.106, -0.1608, -1.107, -0.1564, -1.107, -0.152, -1.108, -0.1475, -1.108, -0.143, -1.108, -0.1386, -1.108, -0.1341, -1.108, -0.1296, -1.108, -0.1252, -1.107, -0.1207, -1.124, -0.1189, -1.124, -0.1239, -1.125, -0.1289, -1.125, -0.1339, -1.125, -0.1389, -1.125, -0.1439, -1.124, -0.1488, -1.124, -0.1538, -1.123, -0.1588, -1.122, -0.1637, -1.122, -0.1686, -1.12, -0.1735, -1.119, -0.1784, -1.118, -0.1831, -1.116, -0.1879, -1.115, -0.1926, -1.113, -0.1972, -1.111, -0.2018, -1.109, -0.2064, -1.106, -0.2108, -1.104, -0.2152, -1.101, -0.2195, -1.099, -0.2237, -1.096, -0.2278, -1.093, -0.2319, -1.09, -0.2358, -1.087, -0.2397, -1.083, -0.2434, -1.08, -0.2471, -1.076, -0.2506, -1.073, -0.254, -1.069, -0.2573, -1.065, -0.2605, -1.061, -0.2636, -1.057, -0.2665, -1.053, -0.2693, -1.049, -0.272, -1.044, -0.2745, -1.04, -0.2769, -1.036, -0.2792, -1.031, -0.2813, -1.026, -0.2833, -1.022, -0.2851, -1.017, -0.2868, -1.012, -0.2883, -1.008, -0.2897, -1.003, -0.291, -0.9978, -0.2921, -0.9929, -0.293, -0.988, -0.2938, -0.983, -0.2944, -0.9781, -0.2949, -0.9731, -0.2952, -0.9681, -0.2953, -0.9631, -0.2953, -0.9581, -0.2951, -0.9531, -0.2948, -0.9481, -0.2944, -0.9432, -0.2937, -0.9382, -0.2929, -0.9333, -0.292, -0.9284, -0.2909, -0.9236, -0.2896, -0.9188, -0.2882, -0.914, -0.2867, -0.9093, -0.285, -0.9047, -0.2832, -0.9001, -0.2812, -0.8956, -0.279, -0.8911, -0.2768, -0.8868, -0.2743, -0.8825, -0.2718, -0.8782, -0.2691, -0.8741, -0.2663, -0.8701, -0.2634, -0.8661, -0.2603, -0.8623, -0.2571, -0.8585, -0.2538, -0.8549, -0.2504, -0.8513, -0.2469, -0.8479, -0.2432, -0.8446, -0.2395, -0.8414, -0.2356, -0.8383, -0.2317, -0.8354, -0.2277, 0.2507, 0.5835, 0.2508, 0.9016, 0.2458, 0.9016, 0.2457, 0.5835, 0.2457, 0.5835, 0.2458, 0.9016, 0.2408, 0.9016, 0.2407, 0.5835, 0.2407, 0.5835, 0.2408, 0.9016, 0.2358, 0.9016, 0.2358, 0.5835, 0.2358, 0.5835, 0.2358, 0.9016, 0.2308, 0.9016, 0.2308, 0.5835, 0.2308, 0.5835, 0.2308, 0.9016, 0.2258, 0.9016, 0.2258, 0.5835, 0.2258, 0.5835, 0.2258, 0.9016, 0.2208, 0.9016, 0.2208, 0.5835, 0.2208, 0.5835, 0.2208, 0.9016, 0.2159, 0.9016, 0.2158, 0.5835, 0.2158, 0.5835, 0.2159, 0.9016, 0.2109, 0.9016, 0.2108, 0.5835, 0.2108, 0.5835, 0.2109, 0.9016, 0.2059, 0.9016, 0.2058, 0.5835, 0.2058, 0.5835, 0.2059, 0.9016, 0.2009, 0.9016, 0.2008, 0.5835, 0.2008, 0.5835, 0.2009, 0.9016, 0.1959, 0.9016, 0.1958, 0.5835, 0.1958, 0.5835, 0.1959, 0.9016, 0.1909, 0.9016, 0.1908, 0.5835, 0.1908, 0.5835, 0.1909, 0.9016, 0.1859, 0.9016, 0.1858, 0.5835, 0.1858, 0.5835, 0.1859, 0.9016, 0.1809, 0.9016, 0.1808, 0.5835, 0.1808, 0.5835, 0.1809, 0.9016, 0.1759, 0.9016, 0.1758, 0.5835, 0.1758, 0.5835, 0.1759, 0.9016, 0.1709, 0.9016, 0.1708, 0.5835, 0.1708, 0.5835, 0.1709, 0.9016, 0.1659, 0.9017, 0.1658, 0.5835, 0.1658, 0.5835, 0.1659, 0.9017, 0.1609, 0.9017, 0.1608, 0.5835, 0.1608, 0.5835, 0.1609, 0.9017, 0.1559, 0.9017, 0.1558, 0.5835, 0.1558, 0.5835, 0.1559, 0.9017, 0.1509, 0.9017, 0.1508, 0.5835, 0.1508, 0.5835, 0.1509, 0.9017, 0.1459, 0.9017, 0.1458, 0.5835, 0.1458, 0.5835, 0.1459, 0.9017, 0.1409, 0.9017, 0.1408, 0.5835, 0.1408, 0.5835, 0.1409, 0.9017, 0.1359, 0.9017, 0.1358, 0.5835, 0.1358, 0.5835, 0.1359, 0.9017, 0.1309, 0.9017, 0.1308, 0.5835, 0.1308, 0.5835, 0.1309, 0.9017, 0.1259, 0.9017, 0.1258, 0.5835, 0.1258, 0.5835, 0.1259, 0.9017, 0.1209, 0.9017, 0.1208, 0.5835, 0.1208, 0.5835, 0.1209, 0.9017, 0.1159, 0.9017, 0.1158, 0.5835, 0.1158, 0.5835, 0.1159, 0.9017, 0.1109, 0.9017, 0.1108, 0.5835, 0.1108, 0.5835, 0.1109, 0.9017, 0.1059, 0.9017, 0.1058, 0.5835, 0.1058, 0.5835, 0.1059, 0.9017, 0.1009, 0.9017, 0.1008, 0.5835, 0.1008, 0.5835, 0.1009, 0.9017, 0.09591, 0.9017, 0.0958, 0.5835, 0.0958, 0.5835, 0.09591, 0.9017, 0.09092, 0.9017, 0.0908, 0.5835, 0.0908, 0.5835, 0.09092, 0.9017, 0.08592, 0.9017, 0.0858, 0.5835, 0.0858, 0.5835, 0.08592, 0.9017, 0.08092, 0.9017, 0.0808, 0.5835, 0.0808, 0.5835, 0.08092, 0.9017, 0.07592, 0.9017, 0.07581, 0.5835, 0.07581, 0.5835, 0.07592, 0.9017, 0.07093, 0.9017, 0.07081, 0.5835, 0.07081, 0.5835, 0.07093, 0.9017, 0.06593, 0.9017, 0.06581, 0.5835, 0.06581, 0.5835, 0.06593, 0.9017, 0.06093, 0.9017, 0.06081, 0.5835, 0.06081, 0.5835, 0.06093, 0.9017, 0.05593, 0.9017, 0.05581, 0.5835, 0.05581, 0.5835, 0.05593, 0.9017, 0.05094, 0.9017, 0.05081, 0.5835, 0.05081, 0.5835, 0.05094, 0.9017, 0.04594, 0.9017, 0.04582, 0.5835, 0.04582, 0.5835, 0.04594, 0.9017, 0.04094, 0.9017, 0.04082, 0.5835, 0.04082, 0.5835, 0.04094, 0.9017, 0.03594, 0.9017, 0.03582, 0.5835, 0.03582, 0.5835, 0.03594, 0.9017, 0.03095, 0.9017, 0.03082, 0.5835, 0.03082, 0.5835, 0.03095, 0.9017, 0.02595, 0.9017, 0.02582, 0.5835, 0.02582, 0.5835, 0.02595, 0.9017, 0.02095, 0.9017, 0.02082, 0.5835, 0.02082, 0.5835, 0.02095, 0.9017, 0.01595, 0.9017, 0.01583, 0.5835, 0.01583, 0.5835, 0.01595, 0.9017, 0.01096, 0.9017, 0.01083, 0.5836, 0.01083, 0.5836, 0.01096, 0.9017, 0.00596, 0.9017, 0.005829, 0.5836, 1.005, 0.5834, 1.005, 0.9016, 1.0, 0.9016, 1.0, 0.5834, 1.0, 0.5834, 1.0, 0.9016, 0.9954, 0.9016, 0.9955, 0.5834, 0.9955, 0.5834, 0.9954, 0.9016, 0.9904, 0.9016, 0.9905, 0.5834, 0.9905, 0.5834, 0.9904, 0.9016, 0.9854, 0.9016, 0.9855, 0.5834, 0.9855, 0.5834, 0.9854, 0.9016, 0.9805, 0.9016, 0.9805, 0.5834, 0.9805, 0.5834, 0.9805, 0.9016, 0.9755, 0.9016, 0.9755, 0.5834, 0.9755, 0.5834, 0.9755, 0.9016, 0.9705, 0.9016, 0.9705, 0.5834, 0.9705, 0.5834, 0.9705, 0.9016, 0.9655, 0.9016, 0.9655, 0.5834, 0.9655, 0.5834, 0.9655, 0.9016, 0.9605, 0.9016, 0.9605, 0.5834, 0.9605, 0.5834, 0.9605, 0.9016, 0.9555, 0.9016, 0.9555, 0.5834, 0.9555, 0.5834, 0.9555, 0.9016, 0.9505, 0.9016, 0.9505, 0.5834, 0.9505, 0.5834, 0.9505, 0.9016, 0.9455, 0.9016, 0.9455, 0.5834, 0.9455, 0.5834, 0.9455, 0.9016, 0.9405, 0.9016, 0.9405, 0.5834, 0.9405, 0.5834, 0.9405, 0.9016, 0.9355, 0.9016, 0.9355, 0.5834, 0.9355, 0.5834, 0.9355, 0.9016, 0.9305, 0.9016, 0.9305, 0.5834, 0.9305, 0.5834, 0.9305, 0.9016, 0.9255, 0.9016, 0.9255, 0.5834, 0.9255, 0.5834, 0.9255, 0.9016, 0.9205, 0.9016, 0.9205, 0.5834, 0.9205, 0.5834, 0.9205, 0.9016, 0.9155, 0.9016, 0.9155, 0.5834, 0.9155, 0.5834, 0.9155, 0.9016, 0.9105, 0.9016, 0.9105, 0.5834, 0.9105, 0.5834, 0.9105, 0.9016, 0.9055, 0.9016, 0.9055, 0.5834, 0.9055, 0.5834, 0.9055, 0.9016, 0.9005, 0.9016, 0.9005, 0.5834, 0.9005, 0.5834, 0.9005, 0.9016, 0.8955, 0.9016, 0.8955, 0.5834, 0.8955, 0.5834, 0.8955, 0.9016, 0.8905, 0.9016, 0.8905, 0.5834, 0.8905, 0.5834, 0.8905, 0.9016, 0.8855, 0.9016, 0.8855, 0.5834, 0.8855, 0.5834, 0.8855, 0.9016, 0.8805, 0.9016, 0.8805, 0.5834, 0.8805, 0.5834, 0.8805, 0.9016, 0.8755, 0.9016, 0.8755, 0.5834, 0.8755, 0.5834, 0.8755, 0.9016, 0.8705, 0.9016, 0.8705, 0.5834, 0.8705, 0.5834, 0.8705, 0.9016, 0.8655, 0.9016, 0.8655, 0.5834, 0.8655, 0.5834, 0.8655, 0.9016, 0.8605, 0.9016, 0.8605, 0.5834, 0.8605, 0.5834, 0.8605, 0.9016, 0.8555, 0.9016, 0.8555, 0.5834, 0.8555, 0.5834, 0.8555, 0.9016, 0.8505, 0.9016, 0.8505, 0.5834, 0.8505, 0.5834, 0.8505, 0.9016, 0.8455, 0.9016, 0.8455, 0.5834, 0.8455, 0.5834, 0.8455, 0.9016, 0.8405, 0.9016, 0.8405, 0.5834, 0.8405, 0.5834, 0.8405, 0.9016, 0.8355, 0.9016, 0.8355, 0.5834, 0.8355, 0.5834, 0.8355, 0.9016, 0.8305, 0.9016, 0.8305, 0.5834, 0.8305, 0.5834, 0.8305, 0.9016, 0.8255, 0.9016, 0.8255, 0.5834, 0.8255, 0.5834, 0.8255, 0.9016, 0.8205, 0.9016, 0.8205, 0.5834, 0.8205, 0.5834, 0.8205, 0.9016, 0.8155, 0.9016, 0.8155, 0.5834, 0.8155, 0.5834, 0.8155, 0.9016, 0.8105, 0.9016, 0.8106, 0.5834, 0.8106, 0.5834, 0.8105, 0.9016, 0.8055, 0.9016, 0.8056, 0.5834, 0.8056, 0.5834, 0.8055, 0.9016, 0.8005, 0.9016, 0.8006, 0.5834, 0.8006, 0.5834, 0.8005, 0.9016, 0.7955, 0.9016, 0.7956, 0.5834, 0.7956, 0.5834, 0.7955, 0.9016, 0.7906, 0.9016, 0.7906, 0.5834, 0.7906, 0.5834, 0.7906, 0.9016, 0.7856, 0.9016, 0.7856, 0.5834, 0.7856, 0.5834, 0.7856, 0.9016, 0.7806, 0.9016, 0.7806, 0.5834, 0.7806, 0.5834, 0.7806, 0.9016, 0.7756, 0.9016, 0.7756, 0.5834, 0.7756, 0.5834, 0.7756, 0.9016, 0.7706, 0.9016, 0.7706, 0.5834, 0.7706, 0.5834, 0.7706, 0.9016, 0.7656, 0.9016, 0.7656, 0.5834, 0.7656, 0.5834, 0.7656, 0.9016, 0.7606, 0.9016, 0.7606, 0.5834, 0.7606, 0.5834, 0.7606, 0.9016, 0.7556, 0.9016, 0.7556, 0.5834, 0.7556, 0.5834, 0.7556, 0.9016, 0.7506, 0.9016, 0.7506, 0.5834, 0.7506, 0.5834, 0.7506, 0.9016, 0.7456, 0.9016, 0.7456, 0.5834, 0.7456, 0.5834, 0.7456, 0.9016, 0.7406, 0.9016, 0.7406, 0.5834, 0.7406, 0.5834, 0.7406, 0.9016, 0.7356, 0.9016, 0.7356, 0.5834, 0.7356, 0.5834, 0.7356, 0.9016, 0.7306, 0.9016, 0.7306, 0.5834, 0.7306, 0.5834, 0.7306, 0.9016, 0.7256, 0.9016, 0.7256, 0.5834, 0.7256, 0.5834, 0.7256, 0.9016, 0.7206, 0.9016, 0.7206, 0.5834, 0.7206, 0.5834, 0.7206, 0.9016, 0.7156, 0.9016, 0.7156, 0.5834, 0.7156, 0.5834, 0.7156, 0.9016, 0.7106, 0.9016, 0.7106, 0.5834, 0.7106, 0.5834, 0.7106, 0.9016, 0.7056, 0.9016, 0.7056, 0.5834, 0.7056, 0.5834, 0.7056, 0.9016, 0.7006, 0.9016, 0.7006, 0.5834, 0.7006, 0.5834, 0.7006, 0.9016, 0.6956, 0.9016, 0.6956, 0.5834, 0.6956, 0.5834, 0.6956, 0.9016, 0.6906, 0.9016, 0.6906, 0.5834, 0.6906, 0.5834, 0.6906, 0.9016, 0.6856, 0.9016, 0.6856, 0.5834, 0.6856, 0.5834, 0.6856, 0.9016, 0.6806, 0.9016, 0.6806, 0.5834, 0.6806, 0.5834, 0.6806, 0.9016, 0.6756, 0.9016, 0.6756, 0.5834, 0.6756, 0.5834, 0.6756, 0.9016, 0.6706, 0.9016, 0.6706, 0.5834, 0.6706, 0.5834, 0.6706, 0.9016, 0.6656, 0.9016, 0.6656, 0.5834, 0.6656, 0.5834, 0.6656, 0.9016, 0.6606, 0.9016, 0.6606, 0.5834, 0.6606, 0.5834, 0.6606, 0.9016, 0.6556, 0.9016, 0.6556, 0.5834, 0.6556, 0.5834, 0.6556, 0.9016, 0.6506, 0.9016, 0.6506, 0.5834, 0.6506, 0.5834, 0.6506, 0.9016, 0.6456, 0.9016, 0.6456, 0.5834, 0.6456, 0.5834, 0.6456, 0.9016, 0.6406, 0.9016, 0.6406, 0.5834, 0.6406, 0.5834, 0.6406, 0.9016, 0.6356, 0.9016, 0.6356, 0.5834, 0.6356, 0.5834, 0.6356, 0.9016, 0.6306, 0.9016, 0.6306, 0.5834, 0.6306, 0.5834, 0.6306, 0.9016, 0.6256, 0.9016, 0.6256, 0.5834, 0.6256, 0.5834, 0.6256, 0.9016, 0.6206, 0.9016, 0.6206, 0.5834, 0.6206, 0.5834, 0.6206, 0.9016, 0.6156, 0.9016, 0.6156, 0.5834, 0.6156, 0.5834, 0.6156, 0.9016, 0.6106, 0.9016, 0.6106, 0.5834, 0.6106, 0.5834, 0.6106, 0.9016, 0.6056, 0.9016, 0.6056, 0.5834, 0.6056, 0.5834, 0.6056, 0.9016, 0.6007, 0.9016, 0.6006, 0.5834, 0.6006, 0.5834, 0.6007, 0.9016, 0.5957, 0.9016, 0.5956, 0.5834, 0.5956, 0.5834, 0.5957, 0.9016, 0.5907, 0.9016, 0.5906, 0.5834, 0.5906, 0.5834, 0.5907, 0.9016, 0.5857, 0.9016, 0.5856, 0.5834, 0.5856, 0.5834, 0.5857, 0.9016, 0.5807, 0.9016, 0.5806, 0.5834, 0.5806, 0.5834, 0.5807, 0.9016, 0.5757, 0.9016, 0.5756, 0.5834, 0.5756, 0.5834, 0.5757, 0.9016, 0.5707, 0.9016, 0.5706, 0.5834, 0.5706, 0.5834, 0.5707, 0.9016, 0.5657, 0.9016, 0.5656, 0.5834, 0.5656, 0.5834, 0.5657, 0.9016, 0.5607, 0.9016, 0.5606, 0.5834, 0.5606, 0.5834, 0.5607, 0.9016, 0.5557, 0.9016, 0.5556, 0.5834, 0.5556, 0.5834, 0.5557, 0.9016, 0.5507, 0.9016, 0.5506, 0.5834, 0.5506, 0.5834, 0.5507, 0.9016, 0.5457, 0.9016, 0.5456, 0.5834, 0.5456, 0.5834, 0.5457, 0.9016, 0.5407, 0.9016, 0.5406, 0.5834, 0.5406, 0.5834, 0.5407, 0.9016, 0.5357, 0.9016, 0.5356, 0.5834, 0.5356, 0.5834, 0.5357, 0.9016, 0.5307, 0.9016, 0.5306, 0.5834, 0.5306, 0.5834, 0.5307, 0.9016, 0.5257, 0.9016, 0.5256, 0.5834, 0.5256, 0.5834, 0.5257, 0.9016, 0.5207, 0.9016, 0.5207, 0.5834, 0.5207, 0.5834, 0.5207, 0.9016, 0.5157, 0.9016, 0.5157, 0.5834, 0.5157, 0.5834, 0.5157, 0.9016, 0.5107, 0.9016, 0.5107, 0.5834, 0.5107, 0.5834, 0.5107, 0.9016, 0.5057, 0.9016, 0.5057, 0.5834, 0.5057, 0.5834, 0.5057, 0.9016, 0.5007, 0.9016, 0.5007, 0.5834, 0.5007, 0.5834, 0.5007, 0.9016, 0.4957, 0.9016, 0.4957, 0.5834, 0.4957, 0.5834, 0.4957, 0.9016, 0.4907, 0.9016, 0.4907, 0.5834, 0.4907, 0.5834, 0.4907, 0.9016, 0.4857, 0.9016, 0.4857, 0.5834, 0.4857, 0.5834, 0.4857, 0.9016, 0.4807, 0.9016, 0.4807, 0.5834, 0.4807, 0.5834, 0.4807, 0.9016, 0.4757, 0.9016, 0.4757, 0.5834, 0.4757, 0.5834, 0.4757, 0.9016, 0.4707, 0.9016, 0.4707, 0.5834, 0.4707, 0.5834, 0.4707, 0.9016, 0.4657, 0.9016, 0.4657, 0.5834, 0.4657, 0.5834, 0.4657, 0.9016, 0.4607, 0.9016, 0.4607, 0.5834, 0.4607, 0.5834, 0.4607, 0.9016, 0.4557, 0.9016, 0.4557, 0.5834, 0.4557, 0.5834, 0.4557, 0.9016, 0.4507, 0.9016, 0.4507, 0.5834, 0.4507, 0.5834, 0.4507, 0.9016, 0.4457, 0.9016, 0.4457, 0.5834, 0.4457, 0.5834, 0.4457, 0.9016, 0.4407, 0.9016, 0.4407, 0.5834, 0.4407, 0.5834, 0.4407, 0.9016, 0.4357, 0.9016, 0.4357, 0.5834, 0.4357, 0.5834, 0.4357, 0.9016, 0.4307, 0.9016, 0.4307, 0.5834, 0.4307, 0.5834, 0.4307, 0.9016, 0.4257, 0.9016, 0.4257, 0.5834, 0.4257, 0.5834, 0.4257, 0.9016, 0.4207, 0.9016, 0.4207, 0.5834, 0.4207, 0.5834, 0.4207, 0.9016, 0.4157, 0.9016, 0.4157, 0.5834, 0.4157, 0.5834, 0.4157, 0.9016, 0.4107, 0.9016, 0.4107, 0.5834, 0.4107, 0.5834, 0.4107, 0.9016, 0.4058, 0.9016, 0.4057, 0.5834, 0.4057, 0.5834, 0.4058, 0.9016, 0.4008, 0.9016, 0.4007, 0.5834, 0.4007, 0.5834, 0.4008, 0.9016, 0.3958, 0.9016, 0.3957, 0.5834, 0.3957, 0.5834, 0.3958, 0.9016, 0.3908, 0.9016, 0.3907, 0.5834, 0.3907, 0.5834, 0.3908, 0.9016, 0.3858, 0.9016, 0.3857, 0.5834, 0.3857, 0.5834, 0.3858, 0.9016, 0.3808, 0.9016, 0.3807, 0.5834, 0.3807, 0.5834, 0.3808, 0.9016, 0.3758, 0.9016, 0.3757, 0.5834, 0.3757, 0.5834, 0.3758, 0.9016, 0.3708, 0.9016, 0.3707, 0.5834, 0.3707, 0.5834, 0.3708, 0.9016, 0.3658, 0.9016, 0.3657, 0.5834, 0.3657, 0.5834, 0.3658, 0.9016, 0.3608, 0.9016, 0.3607, 0.5834, 0.3607, 0.5834, 0.3608, 0.9016, 0.3558, 0.9016, 0.3557, 0.5834, 0.3557, 0.5834, 0.3558, 0.9016, 0.3508, 0.9016, 0.3507, 0.5834, 0.3507, 0.5834, 0.3508, 0.9016, 0.3458, 0.9016, 0.3457, 0.5834, 0.3457, 0.5834, 0.3458, 0.9016, 0.3408, 0.9016, 0.3407, 0.5834, 0.3407, 0.5834, 0.3408, 0.9016, 0.3358, 0.9016, 0.3357, 0.5834, 0.3357, 0.5834, 0.3358, 0.9016, 0.3308, 0.9016, 0.3307, 0.5834, 0.3307, 0.5834, 0.3308, 0.9016, 0.3258, 0.9016, 0.3257, 0.5834, 0.3257, 0.5834, 0.3258, 0.9016, 0.3208, 0.9016, 0.3207, 0.5835, 0.3207, 0.5835, 0.3208, 0.9016, 0.3158, 0.9016, 0.3157, 0.5835, 0.3157, 0.5835, 0.3158, 0.9016, 0.3108, 0.9016, 0.3107, 0.5835, 0.3107, 0.5835, 0.3108, 0.9016, 0.3058, 0.9016, 0.3057, 0.5835, 0.3057, 0.5835, 0.3058, 0.9016, 0.3008, 0.9016, 0.3007, 0.5835, 0.3007, 0.5835, 0.3008, 0.9016, 0.2958, 0.9016, 0.2957, 0.5835, 0.2957, 0.5835, 0.2958, 0.9016, 0.2908, 0.9016, 0.2907, 0.5835, 0.2907, 0.5835, 0.2908, 0.9016, 0.2858, 0.9016, 0.2857, 0.5835, 0.2857, 0.5835, 0.2858, 0.9016, 0.2808, 0.9016, 0.2807, 0.5835, 0.2807, 0.5835, 0.2808, 0.9016, 0.2758, 0.9016, 0.2757, 0.5835, 0.2757, 0.5835, 0.2758, 0.9016, 0.2708, 0.9016, 0.2707, 0.5835, 0.2707, 0.5835, 0.2708, 0.9016, 0.2658, 0.9016, 0.2657, 0.5835, 0.2657, 0.5835, 0.2658, 0.9016, 0.2608, 0.9016, 0.2607, 0.5835, 0.7076, 0.06501, 0.712, 0.06501, 0.712, 1.107, 0.7076, 1.107, 0.7031, 0.06501, 0.7076, 0.06501, 0.7076, 1.107, 0.7031, 1.107, 0.712, 0.06501, 0.7165, 0.06501, 0.7165, 1.107, 0.712, 1.107, 0.6986, 0.06501, 0.7031, 0.06501, 0.7031, 1.107, 0.6986, 1.107, 0.7165, 0.06501, 0.721, 0.06501, 0.721, 1.107, 0.7165, 1.107, 0.6942, 0.06501, 0.6986, 0.06501, 0.6986, 1.107, 0.6942, 1.107, 0.721, 0.06501, 0.7254, 0.06501, 0.7255, 1.107, 0.721, 1.107, 0.6897, 0.06501, 0.6942, 0.06501, 0.6942, 1.107, 0.6897, 1.107, 0.7254, 0.06501, 0.7299, 0.06501, 0.7299, 1.107, 0.7255, 1.107, 0.6852, 0.06501, 0.6897, 0.06501, 0.6897, 1.107, 0.6852, 1.107, 0.7299, 0.06501, 0.7344, 0.06501, 0.7344, 1.107, 0.7299, 1.107, 0.6808, 0.06501, 0.6852, 0.06501, 0.6852, 1.107, 0.6808, 1.107, 0.7344, 0.06501, 0.7389, 0.06501, 0.7389, 1.107, 0.7344, 1.107, 0.6763, 0.06501, 0.6808, 0.06501, 0.6808, 1.107, 0.6763, 1.107, 0.7389, 0.06501, 0.7433, 0.06501, 0.7433, 1.107, 0.7389, 1.107, 0.6718, 0.06501, 0.6763, 0.06501, 0.6763, 1.107, 0.6718, 1.107, 0.7433, 0.06501, 0.7478, 0.06501, 0.7478, 1.107, 0.7433, 1.107, 0.6673, 0.06501, 0.6718, 0.06501, 0.6718, 1.107, 0.6674, 1.107, 0.7478, 0.06501, 0.7523, 0.06501, 0.7523, 1.107, 0.7478, 1.107, 0.6629, 0.06501, 0.6673, 0.06501, 0.6674, 1.107, 0.6629, 1.107, 0.7523, 0.06501, 0.7567, 0.06501, 0.7567, 1.107, 0.7523, 1.107, 0.6584, 0.06501, 0.6629, 0.06501, 0.6629, 1.107, 0.6584, 1.107, 0.7567, 0.06501, 0.7612, 0.06501, 0.7612, 1.107, 0.7567, 1.107, 0.6539, 0.06502, 0.6584, 0.06501, 0.6584, 1.107, 0.654, 1.107, 0.7612, 0.06501, 0.7657, 0.06501, 0.7657, 1.107, 0.7612, 1.107, 0.6495, 0.06502, 0.6539, 0.06502, 0.654, 1.107, 0.6495, 1.107, 0.7657, 0.06501, 0.7701, 0.06501, 0.7701, 1.107, 0.7657, 1.107, 0.645, 0.06502, 0.6495, 0.06502, 0.6495, 1.107, 0.645, 1.107, 0.7701, 0.06501, 0.7746, 0.06501, 0.7746, 1.107, 0.7701, 1.107, 0.6405, 0.06502, 0.645, 0.06502, 0.645, 1.107, 0.6406, 1.107, 0.7746, 0.06501, 0.7791, 0.06501, 0.7791, 1.107, 0.7746, 1.107, 0.6361, 0.06502, 0.6405, 0.06502, 0.6406, 1.107, 0.6361, 1.107, 0.7791, 0.06501, 0.7835, 0.06501, 0.7835, 1.107, 0.7791, 1.107, 0.6316, 0.06502, 0.6361, 0.06502, 0.6361, 1.107, 0.6316, 1.107, 0.7835, 0.06501, 0.788, 0.06501, 0.788, 1.107, 0.7835, 1.107, 0.6271, 0.06502, 0.6316, 0.06502, 0.6316, 1.107, 0.6272, 1.107, 0.788, 0.06501, 0.7925, 0.06501, 0.7925, 1.107, 0.788, 1.107, 0.6227, 0.06502, 0.6271, 0.06502, 0.6272, 1.107, 0.6227, 1.107, 0.7925, 0.06501, 0.797, 0.06501, 0.7969, 1.107, 0.7925, 1.107, 0.6182, 0.06502, 0.6227, 0.06502, 0.6227, 1.107, 0.6182, 1.107, 0.797, 0.06501, 0.8014, 0.06501, 0.8014, 1.107, 0.7969, 1.107, 0.6137, 0.06502, 0.6182, 0.06502, 0.6182, 1.107, 0.6137, 1.107, 0.8014, 0.06501, 0.8059, 0.06501, 0.8059, 1.107, 0.8014, 1.107, 0.6093, 0.06502, 0.6137, 0.06502, 0.6137, 1.107, 0.6093, 1.107, 0.8059, 0.06501, 0.8104, 0.06501, 0.8103, 1.107, 0.8059, 1.107, 0.6048, 0.06502, 0.6093, 0.06502, 0.6093, 1.107, 0.6048, 1.107, 0.8104, 0.06501, 0.8148, 0.06501, 0.8148, 1.107, 0.8103, 1.107, 0.6003, 0.06502, 0.6048, 0.06502, 0.6048, 1.107, 0.6003, 1.107, 0.8148, 0.06501, 0.8193, 0.06501, 0.8193, 1.107, 0.8148, 1.107, 0.5958, 0.06502, 0.6003, 0.06502, 0.6003, 1.107, 0.5959, 1.107, 0.8193, 0.06501, 0.8238, 0.06501, 0.8238, 1.107, 0.8193, 1.107, 0.5914, 0.06502, 0.5958, 0.06502, 0.5959, 1.107, 0.5914, 1.107, 0.8238, 0.06501, 0.8282, 0.06501, 0.8282, 1.107, 0.8238, 1.107, 0.5869, 0.06502, 0.5914, 0.06502, 0.5914, 1.107, 0.5869, 1.107, 0.8282, 0.06501, 0.8327, 0.06501, 0.8327, 1.107, 0.8282, 1.107, 0.5824, 0.06502, 0.5869, 0.06502, 0.5869, 1.107, 0.5825, 1.107, 0.8327, 0.06501, 0.8372, 0.06501, 0.8372, 1.107, 0.8327, 1.107, 0.578, 0.06502, 0.5824, 0.06502, 0.5825, 1.107, 0.578, 1.107, 0.8372, 0.06501, 0.8416, 0.06501, 0.8416, 1.107, 0.8372, 1.107, 0.5735, 0.06502, 0.578, 0.06502, 0.578, 1.107, 0.5735, 1.107, 0.8416, 0.06501, 0.8461, 0.06501, 0.8461, 1.107, 0.8416, 1.107, 0.569, 0.06502, 0.5735, 0.06502, 0.5735, 1.107, 0.5691, 1.107, 0.8461, 0.06501, 0.8506, 0.06501, 0.8506, 1.107, 0.8461, 1.107, 0.5646, 0.06502, 0.569, 0.06502, 0.5691, 1.107, 0.5646, 1.107, 0.8506, 0.06501, 0.855, 0.06501, 0.855, 1.107, 0.8506, 1.107, 0.5601, 0.06502, 0.5646, 0.06502, 0.5646, 1.107, 0.5601, 1.107, 0.855, 0.06501, 0.8595, 0.06502, 0.8595, 1.107, 0.855, 1.107, 0.5556, 0.06502, 0.5601, 0.06502, 0.5601, 1.107, 0.5557, 1.107, 0.8595, 0.06502, 0.864, 0.06502, 0.864, 1.107, 0.8595, 1.107, 0.5512, 0.06502, 0.5556, 0.06502, 0.5557, 1.107, 0.5512, 1.107, 0.864, 0.06502, 0.8685, 0.06502, 0.8684, 1.107, 0.864, 1.107, 0.5467, 0.06502, 0.5512, 0.06502, 0.5512, 1.107, 0.5467, 1.107, 0.8685, 0.06502, 0.8729, 0.06502, 0.8729, 1.107, 0.8684, 1.107, 0.5422, 0.06502, 0.5467, 0.06502, 0.5467, 1.107, 0.5423, 1.107, 0.8729, 0.06502, 0.8774, 0.06502, 0.8774, 1.107, 0.8729, 1.107, 0.5377, 0.06503, 0.5422, 0.06502, 0.5423, 1.107, 0.5378, 1.107, 0.8774, 0.06502, 0.8819, 0.06502, 0.8818, 1.107, 0.8774, 1.107, 0.5333, 0.06503, 0.5377, 0.06503, 0.5378, 1.107, 0.5333, 1.107, 0.8819, 0.06502, 0.8863, 0.06502, 0.8863, 1.107, 0.8818, 1.107, 0.5288, 0.06503, 0.5333, 0.06503, 0.5333, 1.107, 0.5289, 1.107, 0.8863, 0.06502, 0.8908, 0.06502, 0.8908, 1.107, 0.8863, 1.107, 0.5243, 0.06503, 0.5288, 0.06503, 0.5289, 1.107, 0.5244, 1.107, 0.8908, 0.06502, 0.8953, 0.06502, 0.8952, 1.107, 0.8908, 1.107, 0.5199, 0.06503, 0.5243, 0.06503, 0.5244, 1.107, 0.5199, 1.107, 0.8953, 0.06502, 0.8997, 0.06502, 0.8997, 1.107, 0.8952, 1.107, 0.5154, 0.06503, 0.5199, 0.06503, 0.5199, 1.107, 0.5154, 1.107, 0.8997, 0.06502, 0.9042, 0.06502, 0.9042, 1.107, 0.8997, 1.107, 0.5109, 0.06503, 0.5154, 0.06503, 0.5154, 1.107, 0.511, 1.107, 0.9042, 0.06502, 0.9087, 0.06502, 0.9086, 1.107, 0.9042, 1.107, 0.5065, 0.06503, 0.5109, 0.06503, 0.511, 1.107, 0.5065, 1.107, 0.9087, 0.06502, 0.9131, 0.06502, 0.9131, 1.107, 0.9086, 1.107, 0.502, 0.06503, 0.5065, 0.06503, 0.5065, 1.107, 0.502, 1.107, 0.9131, 0.06502, 0.9176, 0.06502, 0.9176, 1.107, 0.9131, 1.107, 0.4975, 0.06503, 0.502, 0.06503, 0.502, 1.107, 0.4976, 1.107, 0.9176, 0.06502, 0.9221, 0.06502, 0.9221, 1.107, 0.9176, 1.107, 0.4931, 0.06503, 0.4975, 0.06503, 0.4976, 1.107, 0.4931, 1.107, 0.9221, 0.06502, 0.9266, 0.06502, 0.9265, 1.107, 0.9221, 1.107, 0.4886, 0.06503, 0.4931, 0.06503, 0.4931, 1.107, 0.4886, 1.107, 0.9266, 0.06502, 0.931, 0.06502, 0.931, 1.107, 0.9265, 1.107, 0.4841, 0.06503, 0.4886, 0.06503, 0.4886, 1.107, 0.4842, 1.107, 0.03722, 0.06515, 0.04169, 0.06515, 0.04182, 1.107, 0.03735, 1.107, 0.4797, 0.06503, 0.4841, 0.06503, 0.4842, 1.107, 0.4797, 1.107, 0.04169, 0.06515, 0.04616, 0.06515, 0.04629, 1.107, 0.04182, 1.107, 0.4752, 0.06503, 0.4797, 0.06503, 0.4797, 1.107, 0.4752, 1.107, 0.04616, 0.06515, 0.05063, 0.06515, 0.05075, 1.107, 0.04629, 1.107, 0.4707, 0.06503, 0.4752, 0.06503, 0.4752, 1.107, 0.4708, 1.107, 0.05063, 0.06515, 0.0551, 0.06515, 0.05522, 1.107, 0.05075, 1.107, 0.4662, 0.06504, 0.4707, 0.06503, 0.4708, 1.107, 0.4663, 1.107, 0.0551, 0.06515, 0.05957, 0.06515, 0.05969, 1.107, 0.05522, 1.107, 0.4618, 0.06504, 0.4662, 0.06504, 0.4663, 1.107, 0.4618, 1.107, 0.05957, 0.06515, 0.06404, 0.06514, 0.06416, 1.107, 0.05969, 1.107, 0.4573, 0.06504, 0.4618, 0.06504, 0.4618, 1.107, 0.4574, 1.107, 0.06404, 0.06514, 0.06851, 0.06514, 0.06863, 1.107, 0.06416, 1.107, 0.4528, 0.06504, 0.4573, 0.06504, 0.4574, 1.107, 0.4529, 1.107, 0.06851, 0.06514, 0.07298, 0.06514, 0.0731, 1.107, 0.06863, 1.107, 0.4484, 0.06504, 0.4528, 0.06504, 0.4529, 1.107, 0.4484, 1.107, 0.07298, 0.06514, 0.07744, 0.06514, 0.07756, 1.107, 0.0731, 1.107, 0.4439, 0.06504, 0.4484, 0.06504, 0.4484, 1.107, 0.444, 1.107, 0.07744, 0.06514, 0.08191, 0.06514, 0.08203, 1.107, 0.07756, 1.107, 0.4394, 0.06504, 0.4439, 0.06504, 0.444, 1.107, 0.4395, 1.107, 0.08191, 0.06514, 0.08638, 0.06514, 0.0865, 1.107, 0.08203, 1.107, 0.435, 0.06504, 0.4394, 0.06504, 0.4395, 1.107, 0.435, 1.107, 0.08638, 0.06514, 0.09085, 0.06513, 0.09097, 1.107, 0.0865, 1.107, 0.4305, 0.06504, 0.435, 0.06504, 0.435, 1.107, 0.4306, 1.107, 0.09085, 0.06513, 0.09532, 0.06513, 0.09544, 1.107, 0.09097, 1.107, 0.426, 0.06504, 0.4305, 0.06504, 0.4306, 1.107, 0.4261, 1.107, 0.09532, 0.06513, 0.09979, 0.06513, 0.0999, 1.107, 0.09544, 1.107, 0.4216, 0.06504, 0.426, 0.06504, 0.4261, 1.107, 0.4216, 1.107, 0.09979, 0.06513, 0.1043, 0.06513, 0.1044, 1.107, 0.0999, 1.107, 0.4171, 0.06504, 0.4216, 0.06504, 0.4216, 1.107, 0.4171, 1.107, 0.1043, 0.06513, 0.1087, 0.06513, 0.1088, 1.107, 0.1044, 1.107, 0.4126, 0.06504, 0.4171, 0.06504, 0.4171, 1.107, 0.4127, 1.107, 0.1087, 0.06513, 0.1132, 0.06513, 0.1133, 1.107, 0.1088, 1.107, 0.4081, 0.06505, 0.4126, 0.06504, 0.4127, 1.107, 0.4082, 1.107, 0.1132, 0.06513, 0.1177, 0.06512, 0.1178, 1.107, 0.1133, 1.107, 0.4037, 0.06505, 0.4081, 0.06505, 0.4082, 1.107, 0.4037, 1.107, 0.1177, 0.06512, 0.1221, 0.06512, 0.1222, 1.107, 0.1178, 1.107, 0.3992, 0.06505, 0.4037, 0.06505, 0.4037, 1.107, 0.3993, 1.107, 0.1221, 0.06512, 0.1266, 0.06512, 0.1267, 1.107, 0.1222, 1.107, 0.3947, 0.06505, 0.3992, 0.06505, 0.3993, 1.107, 0.3948, 1.107, 0.1266, 0.06512, 0.1311, 0.06512, 0.1312, 1.107, 0.1267, 1.107, 0.3903, 0.06505, 0.3947, 0.06505, 0.3948, 1.107, 0.3903, 1.107, 0.1311, 0.06512, 0.1355, 0.06512, 0.1357, 1.107, 0.1312, 1.107, 0.3858, 0.06505, 0.3903, 0.06505, 0.3903, 1.107, 0.3859, 1.107, 0.1355, 0.06512, 0.14, 0.06512, 0.1401, 1.107, 0.1357, 1.107, 0.3813, 0.06505, 0.3858, 0.06505, 0.3859, 1.107, 0.3814, 1.107, 0.14, 0.06512, 0.1445, 0.06512, 0.1446, 1.107, 0.1401, 1.107, 0.3769, 0.06505, 0.3813, 0.06505, 0.3814, 1.107, 0.3769, 1.107, 0.1445, 0.06512, 0.1489, 0.06511, 0.1491, 1.107, 0.1446, 1.107, 0.3724, 0.06505, 0.3769, 0.06505, 0.3769, 1.107, 0.3725, 1.107, 0.1489, 0.06511, 0.1534, 0.06511, 0.1535, 1.107, 0.1491, 1.107, 0.3679, 0.06505, 0.3724, 0.06505, 0.3725, 1.107, 0.368, 1.107, 0.1534, 0.06511, 0.1579, 0.06511, 0.158, 1.107, 0.1535, 1.107, 0.3635, 0.06505, 0.3679, 0.06505, 0.368, 1.107, 0.3635, 1.107, 0.1579, 0.06511, 0.1624, 0.06511, 0.1625, 1.107, 0.158, 1.107, 0.359, 0.06506, 0.3635, 0.06505, 0.3635, 1.107, 0.3591, 1.107, 0.1624, 0.06511, 0.1668, 0.06511, 0.1669, 1.107, 0.1625, 1.107, 0.3545, 0.06506, 0.359, 0.06506, 0.3591, 1.107, 0.3546, 1.107, 0.1668, 0.06511, 0.1713, 0.06511, 0.1714, 1.107, 0.1669, 1.107, 0.3501, 0.06506, 0.3545, 0.06506, 0.3546, 1.107, 0.3501, 1.107, 0.1713, 0.06511, 0.1758, 0.06511, 0.1759, 1.107, 0.1714, 1.107, 0.3456, 0.06506, 0.3501, 0.06506, 0.3501, 1.107, 0.3457, 1.107, 0.1758, 0.06511, 0.1802, 0.0651, 0.1803, 1.107, 0.1759, 1.107, 0.3411, 0.06506, 0.3456, 0.06506, 0.3457, 1.107, 0.3412, 1.107, 0.1802, 0.0651, 0.1847, 0.0651, 0.1848, 1.107, 0.1803, 1.107, 0.3366, 0.06506, 0.3411, 0.06506, 0.3412, 1.107, 0.3367, 1.107, 0.1847, 0.0651, 0.1892, 0.0651, 0.1893, 1.107, 0.1848, 1.107, 0.3322, 0.06506, 0.3366, 0.06506, 0.3367, 1.107, 0.3323, 1.107, 0.1892, 0.0651, 0.1936, 0.0651, 0.1937, 1.107, 0.1893, 1.107, 0.3277, 0.06506, 0.3322, 0.06506, 0.3323, 1.107, 0.3278, 1.107, 0.1936, 0.0651, 0.1981, 0.0651, 0.1982, 1.107, 0.1937, 1.107, 0.3232, 0.06506, 0.3277, 0.06506, 0.3278, 1.107, 0.3233, 1.107, 0.1981, 0.0651, 0.2026, 0.0651, 0.2027, 1.107, 0.1982, 1.107, 0.3188, 0.06506, 0.3232, 0.06506, 0.3233, 1.107, 0.3188, 1.107, 0.2026, 0.0651, 0.207, 0.0651, 0.2071, 1.107, 0.2027, 1.107, 0.3143, 0.06507, 0.3188, 0.06506, 0.3188, 1.107, 0.3144, 1.107, 0.207, 0.0651, 0.2115, 0.06509, 0.2116, 1.107, 0.2071, 1.107, 0.3098, 0.06507, 0.3143, 0.06507, 0.3144, 1.107, 0.3099, 1.107, 0.2115, 0.06509, 0.216, 0.06509, 0.2161, 1.107, 0.2116, 1.107, 0.3054, 0.06507, 0.3098, 0.06507, 0.3099, 1.107, 0.3054, 1.107, 0.216, 0.06509, 0.2205, 0.06509, 0.2205, 1.107, 0.2161, 1.107, 0.3009, 0.06507, 0.3054, 0.06507, 0.3054, 1.107, 0.301, 1.107, 0.2205, 0.06509, 0.2249, 0.06509, 0.225, 1.107, 0.2205, 1.107, 0.2964, 0.06507, 0.3009, 0.06507, 0.301, 1.107, 0.2965, 1.107, 0.2249, 0.06509, 0.2294, 0.06509, 0.2295, 1.107, 0.225, 1.107, 0.292, 0.06507, 0.2964, 0.06507, 0.2965, 1.107, 0.292, 1.107, 0.2294, 0.06509, 0.2339, 0.06509, 0.234, 1.107, 0.2295, 1.107, 0.2875, 0.06507, 0.292, 0.06507, 0.292, 1.107, 0.2876, 1.107, 0.2339, 0.06509, 0.2383, 0.06509, 0.2384, 1.107, 0.234, 1.107, 0.283, 0.06507, 0.2875, 0.06507, 0.2876, 1.107, 0.2831, 1.107, 0.2383, 0.06509, 0.2428, 0.06509, 0.2429, 1.107, 0.2384, 1.107, 0.2785, 0.06508, 0.283, 0.06507, 0.2831, 1.107, 0.2786, 1.107, 0.2428, 0.06509, 0.2473, 0.06508, 0.2474, 1.107, 0.2429, 1.107, 0.2741, 0.06508, 0.2785, 0.06508, 0.2786, 1.107, 0.2742, 1.107, 0.2473, 0.06508, 0.2517, 0.06508, 0.2518, 1.107, 0.2474, 1.107, 0.2696, 0.06508, 0.2741, 0.06508, 0.2742, 1.107, 0.2697, 1.107, 0.2517, 0.06508, 0.2562, 0.06508, 0.2563, 1.107, 0.2518, 1.107, 0.2651, 0.06508, 0.2696, 0.06508, 0.2697, 1.107, 0.2652, 1.107, 0.2562, 0.06508, 0.2607, 0.06508, 0.2608, 1.107, 0.2563, 1.107, 0.2607, 0.06508, 0.2651, 0.06508, 0.2652, 1.107, 0.2608, 1.107])
me_cylinder_002.materials.append(mat_material_006)
me_cylinder_002.materials.append(None)
me_cylinder_002.materials.append(None)
me_cylinder_002.use_remesh_preserve_volume = False
me_cylinder_002.use_remesh_preserve_attributes = False
me_cylinder_002.use_mirror_vertex_groups = False
me_cylinder_002.update()

# ---- objects
ob_point = bpy.data.objects.new('Point', light_point)
ob_camera = bpy.data.objects.new('Camera', cam_camera_001)
ob_cylinder = bpy.data.objects.new('Cylinder', me_cylinder_002)

# ---- transforms, parenting, visibility, modifiers, constraints
ob_point.location = (2.721, 2.832, 4.068)
ob_point.lineart.crease_threshold = 0.0
ob_camera.location = (0.0, 8.299, 4.576)
ob_camera.rotation_euler = (1.166, -1.228e-07, 3.142)
ob_camera.scale = (0.2747, 0.2747, 0.2747)
ob_camera.lineart.crease_threshold = 0.0
ob_cylinder.location = (0.0, 0.0, 2.196)
ob_cylinder.scale = (1.0, 1.0, 2.558)
ob_cylinder.show_transparent = True
ob_cylinder.lineart.crease_threshold = 0.0

# ---- collection membership
col_collection_1.objects.link(ob_point)
col_collection_1.objects.link(ob_camera)
col_collection_1.objects.link(ob_cylinder)

# ---- scene / render settings (as saved in the file)
scene.camera = ob_camera
scene.frame_start = 1; scene.frame_end = 250; scene.frame_set(158)
scene.render.engine = 'BLENDER_EEVEE_NEXT'
scene.render.resolution_percentage = 50
scene.render.dither_intensity = 0.0
scene.cycles.use_denoising = False
scene.cycles.samples = 128
scene.cycles.sampling_pattern = 'TABULATED_SOBOL'
scene.cycles.light_sampling_threshold = 0.0
scene.cycles.use_adaptive_sampling = False
scene.cycles.use_light_tree = False
scene.cycles.blur_glossy = 0.0
scene.cycles.sample_clamp_indirect = 0.0
scene.view_settings.view_transform = 'Standard'
bpy.context.view_layer.update()
